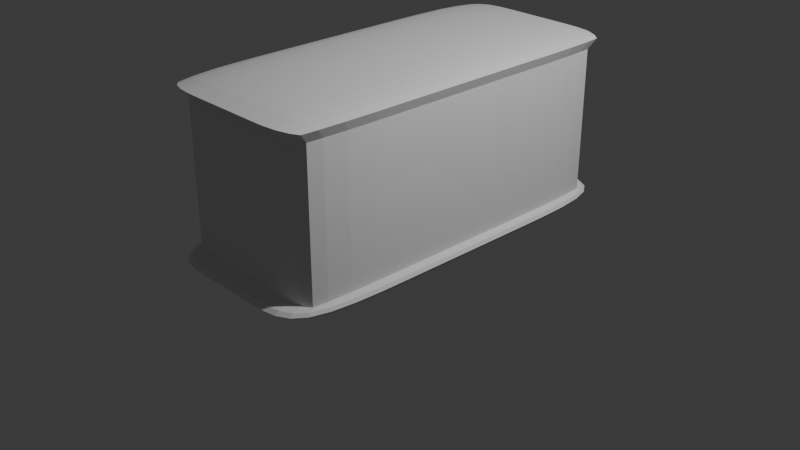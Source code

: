 # Source: bigfeeshtank.blend  (saved by Blender 4.1.24; exported with 4.5.12 LTS)
import bpy
from mathutils import Matrix  # noqa: F401  (used for matrix-valued properties, if any)

bpy.ops.wm.read_factory_settings(use_empty=True)
scene = bpy.context.scene
scene.name = 'Scene'

# ---- collections
col_collection = bpy.data.collections.new('Collection'); scene.collection.children.link(col_collection)

# ---- world
world_world = bpy.data.worlds.new('World'); scene.world = world_world
world_world.use_nodes = True; world_world.node_tree.nodes.clear()
_N = world_world.node_tree.nodes; _L = world_world.node_tree.links
n0 = _N.new('ShaderNodeOutputWorld'); n0.name = 'World Output'; n0.location = (300, 300)
n1 = _N.new('ShaderNodeBackground'); n1.name = 'Background'; n1.location = (10, 300)
n1.inputs[0].default_value = (0.05088, 0.05088, 0.05088, 1.0)
_L.new(n1.outputs[0], n0.inputs[0])
n0.is_active_output = True
world_world.color = (0.05088, 0.05088, 0.05088)
world_world.use_sun_shadow = False
world_world.sun_shadow_jitter_overblur = 0.0

# ---- cameras
cam_camera = bpy.data.cameras.new('Camera')
cam_camera.clip_end = 100.0
cam_camera.ortho_scale = 7.314

# ---- lights
light_light = bpy.data.lights.new('Light', 'POINT')
light_light.transmission_factor = 0.0
light_light.energy = 1000.0
light_light.shadow_soft_size = 0.1
light_light.shadow_maximum_resolution = 0.006
light_light.use_absolute_resolution = True

# ---- meshes
me_cube_001 = bpy.data.meshes.new('Cube.001')
me_cube_001.from_pydata([(-0.8333, -1.806, -0.05007), (-0.8333, -1.806, 0.05007), (-0.8333, 1.806, -0.05007), (-0.8333, 1.806, 0.05007), (0.8333, -1.806, -0.05007), (0.8333, -1.806, 0.05007), (0.8333, 1.806, -0.05007), (0.8333, 1.806, 0.05007), (0.3333, 1.926, -0.06676), (-0.3333, 1.926, -0.06676), (-0.3333, 1.926, 0.06676), (0.3333, 1.926, 0.06676), (-0.3333, -1.926, -0.06676), (0.3333, -1.926, -0.06676), (0.3333, -1.926, 0.06676), (-0.3333, -1.926, 0.06676), (-0.8889, 0.7223, -0.06676), (-0.8889, -0.7223, -0.06676), (-0.8889, -0.7223, 0.06676), (-0.8889, 0.7223, 0.06676), (0.8889, -0.7223, -0.06676), (0.8889, 0.7223, -0.06676), (0.8889, 0.7223, 0.06676), (0.8889, -0.7223, 0.06676), (-0.1745, 1.481, 1.73), (-1.17e-08, 1.481, 1.73), (0.1745, 1.481, 1.73), (-0.1745, 1.784, 1.72), (-0.3333, 0.7223, -0.1001), (-0.3333, -0.7223, -0.1001), (0.3333, 0.7223, -0.1001), (0.3333, -0.7223, -0.1001), (-0.8877, -1.078, -0.0664), (-0.8794, -1.399, -0.0639), (-0.8588, -1.653, -0.05773), (-0.8576, -1.858, -0.0297), (-0.8699, -1.885, -4.919e-10), (-0.8576, -1.858, 0.0297), (-0.8877, 1.078, 0.0664), (-0.8794, 1.399, 0.0639), (-0.8588, 1.653, 0.05773), (-0.8576, 1.858, 0.0297), (-0.8699, 1.885, -4.919e-10), (-0.8576, 1.858, -0.0297), (-0.4974, 1.923, -0.0664), (-0.6456, 1.905, -0.0639), (-0.7629, 1.861, -0.05773), (0.4974, 1.923, 0.0664), (0.6456, 1.905, 0.0639), (0.7629, 1.861, 0.05773), (0.8576, 1.858, 0.0297), (0.8699, 1.885, -4.919e-10), (0.8576, 1.858, -0.0297), (0.8877, 1.078, -0.0664), (0.8794, 1.399, -0.0639), (0.8588, 1.653, -0.05773), (0.8877, -1.078, 0.0664), (0.8794, -1.399, 0.0639), (0.8588, -1.653, 0.05773), (0.8576, -1.858, 0.0297), (0.8699, -1.885, -4.919e-10), (0.8576, -1.858, -0.0297), (0.4974, -1.923, -0.0664), (0.6456, -1.905, -0.0639), (0.7629, -1.861, -0.05773), (-0.4974, -1.923, 0.0664), (-0.6456, -1.905, 0.0639), (-0.7629, -1.861, 0.05773), (0.7629, 1.861, -0.05773), (0.6456, 1.905, -0.0639), (0.4974, 1.923, -0.0664), (0.1667, 1.926, -0.06676), (-9.313e-10, 1.926, -0.06676), (-0.1667, 1.926, -0.06676), (-0.7629, 1.861, 0.05773), (-0.6456, 1.905, 0.0639), (-0.4974, 1.923, 0.0664), (-0.1667, 1.926, 0.06676), (9.313e-10, 1.926, 0.06676), (0.1667, 1.926, 0.06676), (-0.7629, -1.861, -0.05773), (-0.6456, -1.905, -0.0639), (-0.4974, -1.923, -0.0664), (-0.1667, -1.926, -0.06676), (0.0, -1.926, -0.06676), (0.1667, -1.926, -0.06676), (0.7629, -1.861, 0.05773), (0.6456, -1.905, 0.0639), (0.4974, -1.923, 0.0664), (0.1667, -1.926, 0.06676), (-4.657e-10, -1.926, 0.06676), (-0.1667, -1.926, 0.06676), (-1.414e-08, 1.784, 1.72), (0.1745, 1.784, 1.72), (-0.1745, -1.784, 1.72), (-1.219e-08, -1.784, 1.72), (0.1745, -1.784, 1.72), (-0.1745, -1.481, 1.73), (-0.3333, -1.08, -0.09961), (-0.3333, -1.414, -0.09596), (-0.3333, -1.704, -0.08605), (0.3333, -1.08, -0.09961), (0.3333, -1.414, -0.09596), (0.3333, -1.704, -0.08605), (0.3333, -2.061, 0.03651), (0.3333, -2.107, 4.017e-10), (0.3333, -2.061, -0.03651), (-0.3333, -2.061, 0.03651), (-0.3333, -2.107, -3.926e-10), (-0.3333, -2.061, -0.03651), (-0.3333, 2.061, 0.03651), (-0.3333, 2.107, 8.982e-10), (-0.3333, 2.061, -0.03651), (0.3333, 2.061, 0.03651), (0.3333, 2.107, -3.926e-10), (0.3333, 2.061, -0.03651), (-0.8588, 1.653, -0.05773), (-0.8794, 1.399, -0.0639), (-0.8877, 1.078, -0.0664), (-0.8889, 0.3611, -0.06676), (-0.8889, 2.794e-09, -0.06676), (-0.8889, -0.3611, -0.06676), (-0.8588, -1.653, 0.05773), (-0.8794, -1.399, 0.0639), (-0.8877, -1.078, 0.0664), (-0.8889, -0.3611, 0.06676), (-0.8889, -9.313e-10, 0.06676), (-0.8889, 0.3611, 0.06676), (0.8588, -1.653, -0.05773), (0.8794, -1.399, -0.0639), (0.8877, -1.078, -0.0664), (0.8889, -0.3611, -0.06676), (0.8889, 6.519e-09, -0.06676), (0.8889, 0.3611, -0.06676), (0.8588, 1.653, 0.05773), (0.8794, 1.399, 0.0639), (0.8877, 1.078, 0.0664), (0.8889, 0.3611, 0.06676), (0.8889, 6.519e-09, 0.06676), (0.8889, -0.3611, 0.06676), (-1.17e-08, -1.481, 1.73), (0.1745, -1.481, 1.73), (-0.1745, -1.13, 1.734), (-1.17e-08, -1.13, 1.734), (0.1745, -1.13, 1.734), (0.5209, -1.782, 1.719), (0.6779, -1.771, 1.716), (0.8063, -1.747, 1.707), (0.5213, -1.48, 1.73), (0.6814, -1.476, 1.726), (0.8175, -1.469, 1.716), (0.5215, -1.13, 1.734), (-0.3333, 1.704, -0.08605), (-0.3333, 1.414, -0.09596), (-0.3333, 1.08, -0.09961), (-0.3333, 0.3611, -0.1001), (-0.3333, 6.519e-09, -0.1001), (-0.3333, -0.3611, -0.1001), (0.3333, 1.704, -0.08605), (0.3333, 1.414, -0.09596), (0.3333, 1.08, -0.09961), (0.3333, 0.3611, -0.1001), (0.3333, 6.519e-09, -0.1001), (0.3333, -0.3611, -0.1001), (0.1667, 0.7223, -0.1001), (0.0, 0.7223, -0.1001), (-0.1667, 0.7223, -0.1001), (0.1667, -0.7223, -0.1001), (0.0, -0.7223, -0.1001), (-0.1667, -0.7223, -0.1001), (-0.4983, 0.7223, -0.09961), (-0.6528, 0.7223, -0.09596), (-0.7865, 0.7223, -0.08605), (-0.4983, -0.7223, -0.09961), (-0.6528, -0.7223, -0.09596), (-0.7865, -0.7223, -0.08605), (0.683, -1.13, 1.73), (0.8225, -1.129, 1.719), (-0.8063, -1.747, 1.707), (-0.6779, -1.771, 1.716), (-0.5209, -1.782, 1.719), (-0.8175, -1.469, 1.716), (-0.6814, -1.476, 1.726), (-0.5213, -1.48, 1.73), (-0.8225, -1.129, 1.719), (-0.683, -1.13, 1.73), (-0.5215, -1.13, 1.734), (-0.5216, -0.756, 1.734), (-0.6833, -0.756, 1.73), (-0.8232, -0.756, 1.72), (-0.5216, 0.756, 1.734), (-0.6833, 0.756, 1.73), (-0.8232, 0.756, 1.72), (0.8232, -0.756, 1.72), (0.7865, 0.7223, -0.08605), (0.6528, 0.7223, -0.09596), (0.4983, 0.7223, -0.09961), (0.7865, -0.7223, -0.08605), (0.6528, -0.7223, -0.09596), (0.4983, -0.7223, -0.09961), (0.9514, 0.7223, 0.03651), (0.9722, 0.7223, 4.555e-12), (0.9514, 0.7223, -0.03651), (0.9514, -0.7223, 0.03651), (0.9722, -0.7223, 4.555e-12), (0.9514, -0.7223, -0.03651), (-0.9514, -0.7223, 0.03651), (-0.9722, -0.7223, 6.003e-10), (-0.9514, -0.7223, -0.03651), (-0.9514, 0.7223, 0.03651), (-0.9722, 0.7223, -3.926e-10), (-0.9514, 0.7223, -0.03651), (-0.9499, 1.078, -0.03631), (-0.9706, 1.079, -1.94e-10), (-0.9499, 1.078, 0.03631), (-0.9393, 1.403, -0.03493), (-0.9594, 1.407, -8.89e-10), (-0.9393, 1.403, 0.03493), (-0.9112, 1.668, -0.03185), (-0.9289, 1.68, -4.919e-10), (-0.9112, 1.668, 0.03185), (0.4976, 2.058, -0.03631), (0.4978, 2.103, -1.94e-10), (0.4976, 2.058, 0.03631), (0.6474, 2.035, -0.03493), (0.6492, 2.079, -7.898e-10), (0.6474, 2.035, 0.03493), (0.7696, 1.974, -0.03185), (0.7755, 2.013, -9.473e-11), (0.7696, 1.974, 0.03185), (0.9499, -1.078, -0.03631), (0.9706, -1.079, -2.027e-11), (0.9499, -1.078, 0.03631), (0.9393, -1.403, -0.03493), (0.9594, -1.407, -8.89e-10), (0.9393, -1.403, 0.03493), (0.9112, -1.668, -0.03185), (0.9289, -1.68, -8.89e-10), (0.9112, -1.668, 0.03185), (-0.4976, -2.058, -0.03631), (-0.4978, -2.103, -1.94e-10), (-0.4976, -2.058, 0.03631), (-0.6474, -2.035, -0.03493), (-0.6492, -2.079, -7.898e-10), (-0.6474, -2.035, 0.03493), (-0.7696, -1.974, -0.03185), (-0.7755, -2.013, -9.473e-11), (-0.7696, -1.974, 0.03185), (0.4982, -1.08, -0.09909), (0.6526, -1.079, -0.09546), (0.7858, -1.078, -0.0856), (0.498, -1.414, -0.09546), (0.651, -1.411, -0.09194), (0.781, -1.403, -0.08241), (0.4976, -1.703, -0.0856), (0.6476, -1.692, -0.08241), (0.7703, -1.669, -0.0739), (0.6833, -0.756, 1.73), (0.5216, -0.756, 1.734), (0.8232, 0.756, 1.72), (0.6833, 0.756, 1.73), (0.5216, 0.756, 1.734), (0.1745, -0.756, 1.735), (-1.17e-08, -0.756, 1.735), (-0.1745, -0.756, 1.735), (0.1745, 0.756, 1.735), (-1.17e-08, 0.756, 1.735), (-0.1745, 0.756, 1.735), (-0.3489, -0.378, 1.735), (-0.3489, 4.196e-09, 1.735), (-0.3489, 0.378, 1.735), (-0.3489, 0.756, 1.735), (-0.3489, 1.13, 1.734), (-0.3489, 1.481, 1.73), (-0.3489, 1.784, 1.72), (0.3489, -0.378, 1.735), (0.3489, 4.196e-09, 1.735), (0.3489, 0.378, 1.735), (0.3489, 0.756, 1.735), (0.3489, 1.13, 1.734), (0.3489, 1.481, 1.73), (0.3489, 1.784, 1.72), (0.9304, -0.378, 1.7), (0.9304, 4.196e-09, 1.7), (-0.7858, -1.078, -0.0856), (-0.6526, -1.079, -0.09546), (-0.4982, -1.08, -0.09909), (-0.781, -1.403, -0.08241), (-0.651, -1.411, -0.09194), (-0.498, -1.414, -0.09546), (-0.7703, -1.669, -0.0739), (-0.6476, -1.692, -0.08241), (-0.4976, -1.703, -0.0856), (-0.1667, -1.08, -0.09961), (0.0, -1.08, -0.09961), (0.1667, -1.08, -0.09961), (-0.1667, -1.414, -0.09596), (0.0, -1.414, -0.09596), (0.1667, -1.414, -0.09596), (-0.1667, -1.704, -0.08605), (0.0, -1.704, -0.08605), (0.1667, -1.704, -0.08605), (0.7696, -1.974, -0.03185), (0.7755, -2.013, -2.933e-10), (0.7696, -1.974, 0.03185), (0.6474, -2.035, -0.03493), (0.6492, -2.079, 6.003e-10), (0.6474, -2.035, 0.03493), (0.4976, -2.058, -0.03631), (0.4978, -2.103, 7.989e-10), (0.4976, -2.058, 0.03631), (0.1667, -2.061, -0.03651), (0.1667, -2.107, -9.473e-11), (0.1667, -2.061, 0.03651), (3.26e-09, -2.061, -0.03651), (6.519e-09, -2.107, -1.94e-10), (7.916e-09, -2.061, 0.03651), (-0.1667, -2.061, -0.03651), (-0.1667, -2.107, 6.996e-10), (-0.1667, -2.061, 0.03651), (-0.7696, 1.974, -0.03185), (-0.7755, 2.013, -2.933e-10), (-0.7696, 1.974, 0.03185), (-0.6474, 2.035, -0.03493), (-0.6492, 2.079, 6.003e-10), (-0.6474, 2.035, 0.03493), (-0.4976, 2.058, -0.03631), (-0.4978, 2.103, 8.982e-10), (-0.4976, 2.058, 0.03631), (-0.1667, 2.061, -0.03651), (-0.1667, 2.107, 3.024e-10), (-0.1667, 2.061, 0.03651), (-5.122e-09, 2.061, -0.03651), (-2.794e-09, 2.107, -1.94e-10), (-6.054e-09, 2.061, 0.03651), (0.1667, 2.061, -0.03651), (0.1667, 2.107, 6.996e-10), (0.1667, 2.061, 0.03651), (-0.1667, 1.704, -0.08605), (2.328e-09, 1.704, -0.08605), (0.1667, 1.704, -0.08605), (-0.1667, 1.414, -0.09596), (0.0, 1.414, -0.09596), (0.1667, 1.414, -0.09596), (-0.1667, 1.08, -0.09961), (0.0, 1.08, -0.09961), (0.1667, 1.08, -0.09961), (-0.1667, 0.3611, -0.1001), (-2.321e-09, 0.3611, -0.1001), (0.1667, 0.3611, -0.1001), (-0.1667, 1.646e-08, -0.1001), (1.921e-09, 5.006e-09, -0.1001), (0.1667, -1.35e-08, -0.1001), (-0.1667, -0.3611, -0.1001), (-9.313e-10, -0.3611, -0.1001), (0.1667, -0.3611, -0.1001), (-0.7703, 1.669, -0.0739), (-0.6476, 1.692, -0.08241), (-0.4976, 1.703, -0.0856), (-0.781, 1.403, -0.08241), (-0.651, 1.411, -0.09194), (-0.498, 1.414, -0.09546), (-0.7858, 1.078, -0.0856), (-0.6526, 1.079, -0.09546), (-0.4982, 1.08, -0.09909), (-0.7865, 0.3611, -0.08605), (-0.6528, 0.3611, -0.09596), (-0.4983, 0.3611, -0.09961), (-0.7865, 2.794e-09, -0.08605), (-0.6528, 5.588e-09, -0.09596), (-0.4983, 3.492e-09, -0.09961), (-0.7865, -0.3611, -0.08605), (-0.6528, -0.3611, -0.09596), (-0.4983, -0.3611, -0.09961), (0.9304, 0.378, 1.7), (0.9304, 0.756, 1.7), (0.9292, 1.128, 1.699), (0.9205, 1.464, 1.697), (0.899, 1.73, 1.69), (-0.9304, 0.378, 1.7), (-0.9304, -3.602e-09, 1.7), (-0.9304, -0.378, 1.7), (-0.9304, -0.756, 1.7), (-0.9292, -1.128, 1.699), (-0.9205, -1.464, 1.697), (-0.899, -1.73, 1.69), (-0.3489, -1.784, 1.72), (-0.3489, -1.481, 1.73), (-0.3489, -1.13, 1.734), (-0.3489, -0.756, 1.735), (0.3489, -1.784, 1.72), (0.3489, -1.481, 1.73), (0.3489, -1.13, 1.734), (0.3489, -0.756, 1.735), (-0.1745, -2.016, 1.7), (-1.219e-08, -2.016, 1.7), (0.1745, -2.016, 1.7), (0.3489, -2.016, 1.7), (0.5206, -2.013, 1.699), (0.6757, -1.994, 1.697), (0.7986, -1.948, 1.69), (0.1745, 2.016, 1.7), (-1.073e-08, 2.016, 1.7), (-0.1745, 2.016, 1.7), (-0.3489, 2.016, 1.7), (-0.5206, 2.013, 1.699), (-0.6757, 1.994, 1.697), (-0.7986, 1.948, 1.69), (-0.8723, -1.89, 1.682), (-0.7986, -1.948, 1.69), (-0.6757, -1.994, 1.697), (-0.5206, -2.013, 1.699), (-0.3489, -2.016, 1.7), (0.8723, -1.89, 1.682), (0.899, -1.73, 1.69), (0.9205, -1.464, 1.697), (0.9292, -1.128, 1.699), (0.9304, -0.756, 1.7), (0.8723, 1.89, 1.682), (0.7986, 1.948, 1.69), (0.6757, 1.994, 1.697), (0.5206, 2.013, 1.699), (0.3489, 2.016, 1.7), (-0.8723, 1.89, 1.682), (-0.899, 1.73, 1.69), (-0.9205, 1.464, 1.697), (-0.9292, 1.128, 1.699), (-0.9304, 0.756, 1.7), (0.4976, 1.703, -0.0856), (0.6476, 1.692, -0.08241), (0.7703, 1.669, -0.0739), (0.498, 1.414, -0.09546), (0.651, 1.411, -0.09194), (0.781, 1.403, -0.08241), (0.4982, 1.08, -0.09909), (0.6526, 1.079, -0.09546), (0.7858, 1.078, -0.0856), (0.4983, 0.3611, -0.09961), (0.6528, 0.3611, -0.09596), (0.7865, 0.3611, -0.08605), (0.4983, 1.646e-08, -0.09961), (0.6528, 5.006e-09, -0.09596), (0.7865, -1.35e-08, -0.08605), (0.4983, -0.3611, -0.09961), (0.6528, -0.3611, -0.09596), (0.7865, -0.3611, -0.08605), (0.9112, 1.668, -0.03185), (0.9289, 1.68, -2.933e-10), (0.9112, 1.668, 0.03185), (0.9393, 1.403, -0.03493), (0.9594, 1.407, 4.555e-12), (0.9393, 1.403, 0.03493), (0.9499, 1.078, -0.03631), (0.9706, 1.079, 4.555e-12), (0.9499, 1.078, 0.03631), (0.9514, 0.3611, -0.03651), (0.9722, 0.3611, -2.475e-10), (0.9514, 0.3611, 0.03651), (0.9514, 1.646e-08, -0.03651), (0.9722, 5.006e-09, 7.678e-10), (0.9514, -1.35e-08, 0.03651), (0.9514, -0.3611, -0.03651), (0.9722, -0.3611, -4.671e-10), (0.9514, -0.3611, 0.03651), (-0.9112, -1.668, -0.03185), (-0.9289, -1.68, -2.933e-10), (-0.9112, -1.668, 0.03185), (-0.9393, -1.403, -0.03493), (-0.9594, -1.407, 6.003e-10), (-0.9393, -1.403, 0.03493), (-0.9499, -1.078, -0.03631), (-0.9706, -1.079, 7.989e-10), (-0.9499, -1.078, 0.03631), (-0.9514, -0.3611, -0.03651), (-0.9722, -0.3611, 6.996e-10), (-0.9514, -0.3611, 0.03651), (-0.9514, -2.794e-09, -0.03651), (-0.9722, 9.313e-10, -1.94e-10), (-0.9514, -2.794e-09, 0.03651), (-0.9514, 0.3611, -0.03651), (-0.9722, 0.3611, 6.996e-10), (-0.9514, 0.3611, 0.03651), (-0.8889, 0.7223, 1.598), (-0.8877, 1.078, 1.597), (-0.8794, 1.399, 1.595), (-0.8588, 1.653, 1.589), (-0.8333, 1.806, 1.581), (0.3333, 1.926, 1.598), (0.4974, 1.923, 1.597), (0.6456, 1.905, 1.595), (0.7629, 1.861, 1.589), (0.8333, 1.806, 1.581), (0.8889, -0.7223, 1.598), (0.8877, -1.078, 1.597), (0.8794, -1.399, 1.595), (0.8588, -1.653, 1.589), (0.8333, -1.806, 1.581), (-0.3333, -1.926, 1.598), (-0.4974, -1.923, 1.597), (-0.6456, -1.905, 1.595), (-0.7629, -1.861, 1.589), (-0.8333, -1.806, 1.581), (-0.7629, 1.861, 1.589), (-0.6456, 1.905, 1.595), (-0.4974, 1.923, 1.597), (-0.3333, 1.926, 1.598), (-0.1667, 1.926, 1.598), (-9.756e-09, 1.926, 1.598), (0.1667, 1.926, 1.598), (0.7629, -1.861, 1.589), (0.6456, -1.905, 1.595), (0.4974, -1.923, 1.597), (0.3333, -1.926, 1.598), (0.1667, -1.926, 1.598), (-1.115e-08, -1.926, 1.598), (-0.1667, -1.926, 1.598), (-0.8588, -1.653, 1.589), (-0.8794, -1.399, 1.595), (-0.8877, -1.078, 1.597), (-0.8889, -0.7223, 1.598), (-0.8889, -0.3611, 1.598), (-0.8889, -3.881e-09, 1.598), (-0.8889, 0.3611, 1.598), (0.8588, 1.653, 1.589), (0.8794, 1.399, 1.595), (0.8877, 1.078, 1.597), (0.8889, 0.7223, 1.598), (0.8889, 0.3611, 1.598), (0.8889, 3.57e-09, 1.598), (0.8889, -0.3611, 1.598), (0.1745, 1.13, 1.734), (-1.17e-08, 1.13, 1.734), (-0.1745, 1.13, 1.734), (0.1745, 0.378, 1.735), (-9.274e-09, 0.378, 1.735), (-0.1745, 0.378, 1.735), (0.1745, 1.46e-08, 1.735), (-1.371e-08, 2.612e-09, 1.735), (-0.1745, -1.676e-08, 1.735), (0.1745, -0.378, 1.735), (-1.073e-08, -0.378, 1.735), (-0.1745, -0.378, 1.735), (0.8063, 1.747, 1.707), (0.6779, 1.771, 1.716), (0.5209, 1.782, 1.719), (0.8175, 1.469, 1.716), (0.6814, 1.476, 1.726), (0.5213, 1.48, 1.73), (0.8225, 1.129, 1.719), (0.683, 1.13, 1.73), (0.5215, 1.13, 1.734), (0.8232, 0.378, 1.72), (0.6833, 0.378, 1.73), (0.5216, 0.378, 1.734), (0.8232, 1.46e-08, 1.72), (0.6833, 2.612e-09, 1.73), (0.5216, -1.676e-08, 1.734), (0.8232, -0.378, 1.72), (0.6833, -0.378, 1.73), (0.5216, -0.378, 1.734), (-0.5209, 1.782, 1.719), (-0.6779, 1.771, 1.716), (-0.8063, 1.747, 1.707), (-0.5213, 1.48, 1.73), (-0.6814, 1.476, 1.726), (-0.8175, 1.469, 1.716), (-0.5215, 1.13, 1.734), (-0.683, 1.13, 1.73), (-0.8225, 1.129, 1.719), (-0.5216, 0.378, 1.734), (-0.6833, 0.378, 1.73), (-0.8232, 0.378, 1.72), (-0.5216, 1.028e-09, 1.734), (-0.6833, -3.602e-09, 1.73), (-0.8232, 2.97e-10, 1.72), (-0.5216, -0.378, 1.734), (-0.6833, -0.378, 1.73), (-0.8232, -0.378, 1.72)], [], [(212, 213, 216, 215), (213, 214, 217, 216), (215, 216, 219, 218), (216, 217, 220, 219), (16, 211, 212, 118), (211, 210, 213, 212), (210, 209, 214, 213), (209, 19, 38, 214), (214, 38, 39, 217), (217, 39, 40, 220), (220, 40, 3, 41), (219, 220, 41, 42), (218, 219, 42, 43), (116, 218, 43, 2), (117, 215, 218, 116), (118, 212, 215, 117), (221, 222, 225, 224), (222, 223, 226, 225), (224, 225, 228, 227), (225, 226, 229, 228), (8, 115, 221, 70), (115, 114, 222, 221), (114, 113, 223, 222), (113, 11, 47, 223), (223, 47, 48, 226), (226, 48, 49, 229), (229, 49, 7, 50), (228, 229, 50, 51), (227, 228, 51, 52), (68, 227, 52, 6), (69, 224, 227, 68), (70, 221, 224, 69), (230, 231, 234, 233), (231, 232, 235, 234), (233, 234, 237, 236), (234, 235, 238, 237), (20, 205, 230, 130), (205, 204, 231, 230), (204, 203, 232, 231), (203, 23, 56, 232), (232, 56, 57, 235), (235, 57, 58, 238), (238, 58, 5, 59), (237, 238, 59, 60), (236, 237, 60, 61), (128, 236, 61, 4), (129, 233, 236, 128), (130, 230, 233, 129), (239, 240, 243, 242), (240, 241, 244, 243), (242, 243, 246, 245), (243, 244, 247, 246), (12, 109, 239, 82), (109, 108, 240, 239), (108, 107, 241, 240), (107, 15, 65, 241), (241, 65, 66, 244), (244, 66, 67, 247), (247, 67, 1, 37), (246, 247, 37, 36), (245, 246, 36, 35), (80, 245, 35, 0), (81, 242, 245, 80), (82, 239, 242, 81), (248, 249, 252, 251), (249, 250, 253, 252), (251, 252, 255, 254), (252, 253, 256, 255), (31, 199, 248, 101), (199, 198, 249, 248), (198, 197, 250, 249), (197, 20, 130, 250), (250, 130, 129, 253), (253, 129, 128, 256), (256, 128, 4, 64), (255, 256, 64, 63), (254, 255, 63, 62), (103, 254, 62, 13), (102, 251, 254, 103), (101, 248, 251, 102), (378, 542, 545, 377), (377, 545, 548, 376), (376, 548, 259, 375), (548, 549, 260, 259), (549, 550, 261, 260), (550, 279, 278, 261), (547, 280, 279, 550), (544, 281, 280, 547), (421, 422, 281, 544), (420, 421, 544, 543), (419, 420, 543, 542), (418, 419, 542, 378), (546, 547, 550, 549), (545, 546, 549, 548), (543, 544, 547, 546), (542, 543, 546, 545), (277, 533, 536, 276), (276, 536, 539, 275), (275, 539, 262, 393), (539, 540, 263, 262), (540, 541, 264, 263), (541, 268, 389, 264), (538, 269, 268, 541), (535, 270, 269, 538), (267, 271, 270, 535), (266, 267, 535, 534), (265, 266, 534, 533), (278, 265, 533, 277), (537, 538, 541, 540), (536, 537, 540, 539), (534, 535, 538, 537), (533, 534, 537, 536), (281, 93, 26, 280), (280, 26, 530, 279), (279, 530, 265, 278), (530, 531, 266, 265), (531, 532, 267, 266), (532, 272, 271, 267), (24, 273, 272, 532), (27, 274, 273, 24), (403, 404, 274, 27), (402, 403, 27, 92), (401, 402, 92, 93), (422, 401, 93, 281), (25, 24, 532, 531), (26, 25, 531, 530), (92, 27, 24, 25), (93, 92, 25, 26), (284, 285, 288, 287), (285, 286, 289, 288), (287, 288, 291, 290), (288, 289, 292, 291), (17, 175, 284, 32), (175, 174, 285, 284), (174, 173, 286, 285), (173, 29, 98, 286), (286, 98, 99, 289), (289, 99, 100, 292), (292, 100, 12, 82), (291, 292, 82, 81), (290, 291, 81, 80), (34, 290, 80, 0), (33, 287, 290, 34), (32, 284, 287, 33), (293, 294, 297, 296), (294, 295, 298, 297), (296, 297, 300, 299), (297, 298, 301, 300), (29, 169, 293, 98), (169, 168, 294, 293), (168, 167, 295, 294), (167, 31, 101, 295), (295, 101, 102, 298), (298, 102, 103, 301), (301, 103, 13, 85), (300, 301, 85, 84), (299, 300, 84, 83), (100, 299, 83, 12), (99, 296, 299, 100), (98, 293, 296, 99), (302, 303, 306, 305), (303, 304, 307, 306), (305, 306, 309, 308), (306, 307, 310, 309), (4, 61, 302, 64), (61, 60, 303, 302), (60, 59, 304, 303), (59, 5, 86, 304), (304, 86, 87, 307), (307, 87, 88, 310), (310, 88, 14, 104), (309, 310, 104, 105), (308, 309, 105, 106), (62, 308, 106, 13), (63, 305, 308, 62), (64, 302, 305, 63), (311, 312, 315, 314), (312, 313, 316, 315), (314, 315, 318, 317), (315, 316, 319, 318), (13, 106, 311, 85), (106, 105, 312, 311), (105, 104, 313, 312), (104, 14, 89, 313), (313, 89, 90, 316), (316, 90, 91, 319), (319, 91, 15, 107), (318, 319, 107, 108), (317, 318, 108, 109), (83, 317, 109, 12), (84, 314, 317, 83), (85, 311, 314, 84), (320, 321, 324, 323), (321, 322, 325, 324), (323, 324, 327, 326), (324, 325, 328, 327), (2, 43, 320, 46), (43, 42, 321, 320), (42, 41, 322, 321), (41, 3, 74, 322), (322, 74, 75, 325), (325, 75, 76, 328), (328, 76, 10, 110), (327, 328, 110, 111), (326, 327, 111, 112), (44, 326, 112, 9), (45, 323, 326, 44), (46, 320, 323, 45), (329, 330, 333, 332), (330, 331, 334, 333), (332, 333, 336, 335), (333, 334, 337, 336), (9, 112, 329, 73), (112, 111, 330, 329), (111, 110, 331, 330), (110, 10, 77, 331), (331, 77, 78, 334), (334, 78, 79, 337), (337, 79, 11, 113), (336, 337, 113, 114), (335, 336, 114, 115), (71, 335, 115, 8), (72, 332, 335, 71), (73, 329, 332, 72), (338, 339, 342, 341), (339, 340, 343, 342), (341, 342, 345, 344), (342, 343, 346, 345), (9, 73, 338, 152), (73, 72, 339, 338), (72, 71, 340, 339), (71, 8, 158, 340), (340, 158, 159, 343), (343, 159, 160, 346), (346, 160, 30, 164), (345, 346, 164, 165), (344, 345, 165, 166), (154, 344, 166, 28), (153, 341, 344, 154), (152, 338, 341, 153), (347, 348, 351, 350), (348, 349, 352, 351), (350, 351, 354, 353), (351, 352, 355, 354), (28, 166, 347, 155), (166, 165, 348, 347), (165, 164, 349, 348), (164, 30, 161, 349), (349, 161, 162, 352), (352, 162, 163, 355), (355, 163, 31, 167), (354, 355, 167, 168), (353, 354, 168, 169), (157, 353, 169, 29), (156, 350, 353, 157), (155, 347, 350, 156), (356, 357, 360, 359), (357, 358, 361, 360), (359, 360, 363, 362), (360, 361, 364, 363), (2, 46, 356, 116), (46, 45, 357, 356), (45, 44, 358, 357), (44, 9, 152, 358), (358, 152, 153, 361), (361, 153, 154, 364), (364, 154, 28, 170), (363, 364, 170, 171), (362, 363, 171, 172), (118, 362, 172, 16), (117, 359, 362, 118), (116, 356, 359, 117), (365, 366, 369, 368), (366, 367, 370, 369), (368, 369, 372, 371), (369, 370, 373, 372), (16, 172, 365, 119), (172, 171, 366, 365), (171, 170, 367, 366), (170, 28, 155, 367), (367, 155, 156, 370), (370, 156, 157, 373), (373, 157, 29, 173), (372, 373, 173, 174), (371, 372, 174, 175), (121, 371, 175, 17), (120, 368, 371, 121), (119, 365, 368, 120), (392, 144, 141, 391), (391, 141, 96, 390), (390, 96, 396, 397), (96, 95, 395, 396), (95, 94, 394, 395), (94, 386, 412, 394), (97, 387, 386, 94), (142, 388, 387, 97), (264, 389, 388, 142), (263, 264, 142, 143), (262, 263, 143, 144), (393, 262, 144, 392), (140, 97, 94, 95), (141, 140, 95, 96), (143, 142, 97, 140), (144, 143, 140, 141), (416, 177, 150, 415), (415, 150, 147, 414), (414, 147, 400, 413), (147, 146, 399, 400), (146, 145, 398, 399), (145, 390, 397, 398), (148, 391, 390, 145), (151, 392, 391, 148), (258, 393, 392, 151), (257, 258, 151, 176), (193, 257, 176, 177), (417, 193, 177, 416), (149, 148, 145, 146), (150, 149, 146, 147), (176, 151, 148, 149), (177, 176, 149, 150), (388, 186, 183, 387), (387, 183, 180, 386), (386, 180, 411, 412), (180, 179, 410, 411), (179, 178, 409, 410), (178, 385, 408, 409), (181, 384, 385, 178), (184, 383, 384, 181), (189, 382, 383, 184), (188, 189, 184, 185), (187, 188, 185, 186), (389, 187, 186, 388), (182, 181, 178, 179), (183, 182, 179, 180), (185, 184, 181, 182), (186, 185, 182, 183), (124, 123, 517, 518), (123, 122, 516, 517), (122, 1, 501, 516), (15, 91, 515, 497), (3, 40, 485, 486), (91, 90, 514, 515), (40, 39, 484, 485), (90, 89, 513, 514), (7, 49, 490, 491), (11, 79, 508, 487), (39, 38, 483, 484), (89, 14, 512, 513), (23, 139, 529, 492), (49, 48, 489, 490), (79, 78, 507, 508), (5, 58, 495, 496), (38, 19, 482, 483), (14, 88, 511, 512), (139, 138, 528, 529), (48, 47, 488, 489), (78, 77, 506, 507), (58, 57, 494, 495), (88, 87, 510, 511), (138, 137, 527, 528), (1, 67, 500, 501), (47, 11, 487, 488), (77, 10, 505, 506), (19, 127, 522, 482), (57, 56, 493, 494), (87, 86, 509, 510), (137, 22, 526, 527), (67, 66, 499, 500), (10, 76, 504, 505), (127, 126, 521, 522), (56, 23, 492, 493), (86, 5, 496, 509), (22, 136, 525, 526), (66, 65, 498, 499), (76, 75, 503, 504), (126, 125, 520, 521), (136, 135, 524, 525), (65, 15, 497, 498), (75, 74, 502, 503), (125, 18, 519, 520), (135, 134, 523, 524), (74, 3, 486, 502), (18, 124, 518, 519), (134, 7, 491, 523), (428, 429, 432, 431), (429, 430, 433, 432), (431, 432, 435, 434), (432, 433, 436, 435), (8, 70, 428, 158), (70, 69, 429, 428), (69, 68, 430, 429), (68, 6, 55, 430), (430, 55, 54, 433), (433, 54, 53, 436), (436, 53, 21, 194), (435, 436, 194, 195), (434, 435, 195, 196), (160, 434, 196, 30), (159, 431, 434, 160), (158, 428, 431, 159), (437, 438, 441, 440), (438, 439, 442, 441), (440, 441, 444, 443), (441, 442, 445, 444), (30, 196, 437, 161), (196, 195, 438, 437), (195, 194, 439, 438), (194, 21, 133, 439), (439, 133, 132, 442), (442, 132, 131, 445), (445, 131, 20, 197), (444, 445, 197, 198), (443, 444, 198, 199), (163, 443, 199, 31), (162, 440, 443, 163), (161, 437, 440, 162), (446, 447, 450, 449), (447, 448, 451, 450), (449, 450, 453, 452), (450, 451, 454, 453), (6, 52, 446, 55), (52, 51, 447, 446), (51, 50, 448, 447), (50, 7, 134, 448), (448, 134, 135, 451), (451, 135, 136, 454), (454, 136, 22, 200), (453, 454, 200, 201), (452, 453, 201, 202), (53, 452, 202, 21), (54, 449, 452, 53), (55, 446, 449, 54), (455, 456, 459, 458), (456, 457, 460, 459), (458, 459, 462, 461), (459, 460, 463, 462), (21, 202, 455, 133), (202, 201, 456, 455), (201, 200, 457, 456), (200, 22, 137, 457), (457, 137, 138, 460), (460, 138, 139, 463), (463, 139, 23, 203), (462, 463, 203, 204), (461, 462, 204, 205), (131, 461, 205, 20), (132, 458, 461, 131), (133, 455, 458, 132), (464, 465, 468, 467), (465, 466, 469, 468), (467, 468, 471, 470), (468, 469, 472, 471), (0, 35, 464, 34), (35, 36, 465, 464), (36, 37, 466, 465), (37, 1, 122, 466), (466, 122, 123, 469), (469, 123, 124, 472), (472, 124, 18, 206), (471, 472, 206, 207), (470, 471, 207, 208), (32, 470, 208, 17), (33, 467, 470, 32), (34, 464, 467, 33), (473, 474, 477, 476), (474, 475, 478, 477), (476, 477, 480, 479), (477, 478, 481, 480), (17, 208, 473, 121), (208, 207, 474, 473), (207, 206, 475, 474), (206, 18, 125, 475), (475, 125, 126, 478), (478, 126, 127, 481), (481, 127, 19, 209), (480, 481, 209, 210), (479, 480, 210, 211), (119, 479, 211, 16), (120, 476, 479, 119), (121, 473, 476, 120), (490, 489, 420, 419), (522, 521, 380, 379), (505, 504, 405, 404), (489, 488, 421, 420), (521, 520, 381, 380), (504, 503, 406, 405), (497, 515, 394, 412), (488, 487, 422, 421), (520, 519, 382, 381), (503, 502, 407, 406), (515, 514, 395, 394), (486, 485, 424, 423), (519, 518, 383, 382), (502, 486, 423, 407), (514, 513, 396, 395), (485, 484, 425, 424), (518, 517, 384, 383), (501, 500, 409, 408), (492, 529, 282, 417), (513, 512, 397, 396), (484, 483, 426, 425), (517, 516, 385, 384), (500, 499, 410, 409), (529, 528, 283, 282), (512, 511, 398, 397), (483, 482, 427, 426), (516, 501, 408, 385), (499, 498, 411, 410), (528, 527, 374, 283), (511, 510, 399, 398), (498, 497, 412, 411), (527, 526, 375, 374), (510, 509, 400, 399), (496, 495, 414, 413), (526, 525, 376, 375), (509, 496, 413, 400), (495, 494, 415, 414), (525, 524, 377, 376), (487, 508, 401, 422), (494, 493, 416, 415), (524, 523, 378, 377), (508, 507, 402, 401), (493, 492, 417, 416), (523, 491, 418, 378), (507, 506, 403, 402), (491, 490, 419, 418), (482, 522, 379, 427), (506, 505, 404, 403), (551, 552, 555, 554), (552, 553, 556, 555), (554, 555, 558, 557), (555, 556, 559, 558), (375, 259, 551, 374), (259, 260, 552, 551), (260, 261, 553, 552), (261, 278, 277, 553), (553, 277, 276, 556), (556, 276, 275, 559), (559, 275, 393, 258), (558, 559, 258, 257), (557, 558, 257, 193), (282, 557, 193, 417), (283, 554, 557, 282), (374, 551, 554, 283), (560, 561, 564, 563), (561, 562, 565, 564), (563, 564, 567, 566), (564, 565, 568, 567), (404, 405, 560, 274), (405, 406, 561, 560), (406, 407, 562, 561), (407, 423, 424, 562), (562, 424, 425, 565), (565, 425, 426, 568), (568, 426, 427, 192), (567, 568, 192, 191), (566, 567, 191, 190), (272, 566, 190, 271), (273, 563, 566, 272), (274, 560, 563, 273), (569, 570, 573, 572), (570, 571, 574, 573), (572, 573, 576, 575), (573, 574, 577, 576), (271, 190, 569, 270), (190, 191, 570, 569), (191, 192, 571, 570), (192, 427, 379, 571), (571, 379, 380, 574), (574, 380, 381, 577), (577, 381, 382, 189), (576, 577, 189, 188), (575, 576, 188, 187), (268, 575, 187, 389), (269, 572, 575, 268), (270, 569, 572, 269)])
_uv = me_cube_001.uv_layers.new(name='UVMap')
_uv.uv.foreach_set('vector', [0.4375, 0.1875, 0.5, 0.1875, 0.5, 0.2083, 0.4375, 0.2083, 0.5, 0.1875, 0.5625, 0.1875, 0.5625, 0.2083, 0.5, 0.2083, 0.4375, 0.2083, 0.5, 0.2083, 0.5, 0.2292, 0.4375, 0.2292, 0.5, 0.2083, 0.5625, 0.2083, 0.5625, 0.2292, 0.5, 0.2292, 0.375, 0.1667, 0.4375, 0.1667, 0.4375, 0.1875, 0.375, 0.1875, 0.4375, 0.1667, 0.5, 0.1667, 0.5, 0.1875, 0.4375, 0.1875, 0.5, 0.1667, 0.5625, 0.1667, 0.5625, 0.1875, 0.5, 0.1875, 0.5625, 0.1667, 0.625, 0.1667, 0.625, 0.1875, 0.5625, 0.1875, 0.5625, 0.1875, 0.625, 0.1875, 0.625, 0.2083, 0.5625, 0.2083, 0.5625, 0.2083, 0.625, 0.2083, 0.625, 0.2292, 0.5625, 0.2292, 0.5625, 0.2292, 0.625, 0.2292, 0.625, 0.25, 0.5625, 0.25, 0.5, 0.2292, 0.5625, 0.2292, 0.5625, 0.25, 0.5, 0.25, 0.4375, 0.2292, 0.5, 0.2292, 0.5, 0.25, 0.4375, 0.25, 0.375, 0.2292, 0.4375, 0.2292, 0.4375, 0.25, 0.375, 0.25, 0.375, 0.2083, 0.4375, 0.2083, 0.4375, 0.2292, 0.375, 0.2292, 0.375, 0.1875, 0.4375, 0.1875, 0.4375, 0.2083, 0.375, 0.2083, 0.4375, 0.4375, 0.5, 0.4375, 0.5, 0.4583, 0.4375, 0.4583, 0.5, 0.4375, 0.5625, 0.4375, 0.5625, 0.4583, 0.5, 0.4583, 0.4375, 0.4583, 0.5, 0.4583, 0.5, 0.4792, 0.4376, 0.4792, 0.5, 0.4583, 0.5625, 0.4583, 0.5624, 0.4792, 0.5, 0.4792, 0.375, 0.4167, 0.4375, 0.4167, 0.4375, 0.4375, 0.375, 0.4375, 0.4375, 0.4167, 0.5, 0.4167, 0.5, 0.4375, 0.4375, 0.4375, 0.5, 0.4167, 0.5625, 0.4167, 0.5625, 0.4375, 0.5, 0.4375, 0.5625, 0.4167, 0.625, 0.4167, 0.625, 0.4375, 0.5625, 0.4375, 0.5625, 0.4375, 0.625, 0.4375, 0.625, 0.4583, 0.5625, 0.4583, 0.5625, 0.4583, 0.625, 0.4583, 0.625, 0.4792, 0.5624, 0.4792, 0.5624, 0.4792, 0.625, 0.4792, 0.625, 0.5, 0.5608, 0.5, 0.5, 0.4792, 0.5624, 0.4792, 0.5608, 0.5, 0.5, 0.5, 0.4376, 0.4792, 0.5, 0.4792, 0.5, 0.5, 0.4392, 0.5, 0.375, 0.4792, 0.4376, 0.4792, 0.4392, 0.5, 0.375, 0.5, 0.375, 0.4583, 0.4375, 0.4583, 0.4376, 0.4792, 0.375, 0.4792, 0.375, 0.4375, 0.4375, 0.4375, 0.4375, 0.4583, 0.375, 0.4583, 0.4486, 0.6875, 0.5, 0.6875, 0.5, 0.7083, 0.4472, 0.7083, 0.5, 0.6875, 0.5514, 0.6875, 0.5528, 0.7083, 0.5, 0.7083, 0.4472, 0.7083, 0.5, 0.7083, 0.5, 0.7292, 0.4437, 0.7292, 0.5, 0.7083, 0.5528, 0.7083, 0.5563, 0.7292, 0.5, 0.7292, 0.4028, 0.6667, 0.4488, 0.6667, 0.4486, 0.6875, 0.4025, 0.6875, 0.4488, 0.6667, 0.5, 0.6667, 0.5, 0.6875, 0.4486, 0.6875, 0.5, 0.6667, 0.5512, 0.6667, 0.5514, 0.6875, 0.5, 0.6875, 0.5512, 0.6667, 0.5972, 0.6667, 0.5975, 0.6875, 0.5514, 0.6875, 0.5514, 0.6875, 0.5975, 0.6875, 0.5995, 0.7083, 0.5528, 0.7083, 0.5528, 0.7083, 0.5995, 0.7083, 0.6056, 0.7292, 0.5563, 0.7292, 0.5563, 0.7292, 0.6056, 0.7292, 0.625, 0.75, 0.5608, 0.75, 0.5, 0.7292, 0.5563, 0.7292, 0.5608, 0.75, 0.5, 0.75, 0.4437, 0.7292, 0.5, 0.7292, 0.5, 0.75, 0.4392, 0.75, 0.3944, 0.7292, 0.4437, 0.7292, 0.4392, 0.75, 0.375, 0.75, 0.4005, 0.7083, 0.4472, 0.7083, 0.4437, 0.7292, 0.3944, 0.7292, 0.4025, 0.6875, 0.4486, 0.6875, 0.4472, 0.7083, 0.4005, 0.7083, 0.4375, 0.9375, 0.5, 0.9375, 0.5, 0.9583, 0.4375, 0.9583, 0.5, 0.9375, 0.5625, 0.9375, 0.5625, 0.9583, 0.5, 0.9583, 0.4375, 0.9583, 0.5, 0.9583, 0.5, 0.9792, 0.4375, 0.9792, 0.5, 0.9583, 0.5625, 0.9583, 0.5625, 0.9792, 0.5, 0.9792, 0.375, 0.9167, 0.4375, 0.9167, 0.4375, 0.9375, 0.375, 0.9375, 0.4375, 0.9167, 0.5, 0.9167, 0.5, 0.9375, 0.4375, 0.9375, 0.5, 0.9167, 0.5625, 0.9167, 0.5625, 0.9375, 0.5, 0.9375, 0.5625, 0.9167, 0.625, 0.9167, 0.625, 0.9375, 0.5625, 0.9375, 0.5625, 0.9375, 0.625, 0.9375, 0.625, 0.9583, 0.5625, 0.9583, 0.5625, 0.9583, 0.625, 0.9583, 0.625, 0.9792, 0.5625, 0.9792, 0.5625, 0.9792, 0.625, 0.9792, 0.625, 1.0, 0.5625, 1.0, 0.5, 0.9792, 0.5625, 0.9792, 0.5625, 1.0, 0.5, 1.0, 0.4375, 0.9792, 0.5, 0.9792, 0.5, 1.0, 0.4375, 1.0, 0.375, 0.9792, 0.4375, 0.9792, 0.4375, 1.0, 0.375, 1.0, 0.375, 0.9583, 0.4375, 0.9583, 0.4375, 0.9792, 0.375, 0.9792, 0.375, 0.9375, 0.4375, 0.9375, 0.4375, 0.9583, 0.375, 0.9583, 0.3129, 0.6875, 0.3367, 0.6875, 0.3362, 0.7083, 0.3129, 0.7083, 0.3367, 0.6875, 0.3657, 0.6875, 0.3642, 0.7083, 0.3362, 0.7083, 0.3129, 0.7083, 0.3362, 0.7083, 0.335, 0.7292, 0.3127, 0.7292, 0.3362, 0.7083, 0.3642, 0.7083, 0.3604, 0.7292, 0.335, 0.7292, 0.2917, 0.6667, 0.3129, 0.6667, 0.3129, 0.6875, 0.2917, 0.6875, 0.3129, 0.6667, 0.3368, 0.6667, 0.3367, 0.6875, 0.3129, 0.6875, 0.3368, 0.6667, 0.3659, 0.6667, 0.3657, 0.6875, 0.3367, 0.6875, 0.3659, 0.6667, 0.4028, 0.6667, 0.4025, 0.6875, 0.3657, 0.6875, 0.3657, 0.6875, 0.4025, 0.6875, 0.4005, 0.7083, 0.3642, 0.7083, 0.3642, 0.7083, 0.4005, 0.7083, 0.3944, 0.7292, 0.3604, 0.7292, 0.3604, 0.7292, 0.3944, 0.7292, 0.375, 0.75, 0.3542, 0.75, 0.335, 0.7292, 0.3604, 0.7292, 0.3542, 0.75, 0.3333, 0.75, 0.3127, 0.7292, 0.335, 0.7292, 0.3333, 0.75, 0.3125, 0.75, 0.2917, 0.7292, 0.3127, 0.7292, 0.3125, 0.75, 0.2917, 0.75, 0.2917, 0.7083, 0.3129, 0.7083, 0.3127, 0.7292, 0.2917, 0.7292, 0.2917, 0.6875, 0.3129, 0.6875, 0.3129, 0.7083, 0.2917, 0.7083, 0.6056, 0.5208, 0.6396, 0.5208, 0.6358, 0.5417, 0.5995, 0.5417, 0.5995, 0.5417, 0.6358, 0.5417, 0.6343, 0.5625, 0.5975, 0.5625, 0.5975, 0.5625, 0.6343, 0.5625, 0.6341, 0.5833, 0.5972, 0.5833, 0.6343, 0.5625, 0.6633, 0.5625, 0.6632, 0.5833, 0.6341, 0.5833, 0.6633, 0.5625, 0.6871, 0.5625, 0.6871, 0.5833, 0.6632, 0.5833, 0.6871, 0.5625, 0.7083, 0.5625, 0.7083, 0.5833, 0.6871, 0.5833, 0.6871, 0.5417, 0.7083, 0.5417, 0.7083, 0.5625, 0.6871, 0.5625, 0.6873, 0.5208, 0.7083, 0.5208, 0.7083, 0.5417, 0.6871, 0.5417, 0.6875, 0.5, 0.7083, 0.5, 0.7083, 0.5208, 0.6873, 0.5208, 0.6667, 0.5, 0.6875, 0.5, 0.6873, 0.5208, 0.665, 0.5208, 0.6458, 0.5, 0.6667, 0.5, 0.665, 0.5208, 0.6396, 0.5208, 0.625, 0.5, 0.6458, 0.5, 0.6396, 0.5208, 0.6056, 0.5208, 0.6638, 0.5417, 0.6871, 0.5417, 0.6871, 0.5625, 0.6633, 0.5625, 0.6358, 0.5417, 0.6638, 0.5417, 0.6633, 0.5625, 0.6343, 0.5625, 0.665, 0.5208, 0.6873, 0.5208, 0.6871, 0.5417, 0.6638, 0.5417, 0.6396, 0.5208, 0.665, 0.5208, 0.6638, 0.5417, 0.6358, 0.5417, 0.7083, 0.6042, 0.7292, 0.6042, 0.7292, 0.625, 0.7083, 0.625, 0.7083, 0.625, 0.7292, 0.625, 0.7292, 0.6458, 0.7083, 0.6458, 0.7083, 0.6458, 0.7292, 0.6458, 0.7292, 0.6667, 0.7083, 0.6667, 0.7292, 0.6458, 0.75, 0.6458, 0.75, 0.6667, 0.7292, 0.6667, 0.75, 0.6458, 0.7708, 0.6458, 0.7708, 0.6667, 0.75, 0.6667, 0.7708, 0.6458, 0.7917, 0.6458, 0.7917, 0.6667, 0.7708, 0.6667, 0.7708, 0.625, 0.7917, 0.625, 0.7917, 0.6458, 0.7708, 0.6458, 0.7708, 0.6042, 0.7917, 0.6042, 0.7917, 0.625, 0.7708, 0.625, 0.7708, 0.5833, 0.7917, 0.5833, 0.7917, 0.6042, 0.7708, 0.6042, 0.75, 0.5833, 0.7708, 0.5833, 0.7708, 0.6042, 0.75, 0.6042, 0.7292, 0.5833, 0.75, 0.5833, 0.75, 0.6042, 0.7292, 0.6042, 0.7083, 0.5833, 0.7292, 0.5833, 0.7292, 0.6042, 0.7083, 0.6042, 0.75, 0.625, 0.7708, 0.625, 0.7708, 0.6458, 0.75, 0.6458, 0.7292, 0.625, 0.75, 0.625, 0.75, 0.6458, 0.7292, 0.6458, 0.75, 0.6042, 0.7708, 0.6042, 0.7708, 0.625, 0.75, 0.625, 0.7292, 0.6042, 0.75, 0.6042, 0.75, 0.625, 0.7292, 0.625, 0.7083, 0.5208, 0.7292, 0.5208, 0.7292, 0.5417, 0.7083, 0.5417, 0.7083, 0.5417, 0.7292, 0.5417, 0.7292, 0.5625, 0.7083, 0.5625, 0.7083, 0.5625, 0.7292, 0.5625, 0.7292, 0.5833, 0.7083, 0.5833, 0.7292, 0.5625, 0.75, 0.5625, 0.75, 0.5833, 0.7292, 0.5833, 0.75, 0.5625, 0.7708, 0.5625, 0.7708, 0.5833, 0.75, 0.5833, 0.7708, 0.5625, 0.7917, 0.5625, 0.7917, 0.5833, 0.7708, 0.5833, 0.7708, 0.5417, 0.7917, 0.5417, 0.7917, 0.5625, 0.7708, 0.5625, 0.7708, 0.5208, 0.7917, 0.5208, 0.7917, 0.5417, 0.7708, 0.5417, 0.7708, 0.5, 0.7917, 0.5, 0.7917, 0.5208, 0.7708, 0.5208, 0.75, 0.5, 0.7708, 0.5, 0.7708, 0.5208, 0.75, 0.5208, 0.7292, 0.5, 0.75, 0.5, 0.75, 0.5208, 0.7292, 0.5208, 0.7083, 0.5, 0.7292, 0.5, 0.7292, 0.5208, 0.7083, 0.5208, 0.75, 0.5417, 0.7708, 0.5417, 0.7708, 0.5625, 0.75, 0.5625, 0.7292, 0.5417, 0.75, 0.5417, 0.75, 0.5625, 0.7292, 0.5625, 0.75, 0.5208, 0.7708, 0.5208, 0.7708, 0.5417, 0.75, 0.5417, 0.7292, 0.5208, 0.75, 0.5208, 0.75, 0.5417, 0.7292, 0.5417, 0.1458, 0.6875, 0.1667, 0.6875, 0.1667, 0.7083, 0.1458, 0.7083, 0.1667, 0.6875, 0.1875, 0.6875, 0.1875, 0.7083, 0.1667, 0.7083, 0.1458, 0.7083, 0.1667, 0.7083, 0.1667, 0.7292, 0.1458, 0.7292, 0.1667, 0.7083, 0.1875, 0.7083, 0.1875, 0.7292, 0.1667, 0.7292, 0.125, 0.6667, 0.1458, 0.6667, 0.1458, 0.6875, 0.125, 0.6875, 0.1458, 0.6667, 0.1667, 0.6667, 0.1667, 0.6875, 0.1458, 0.6875, 0.1667, 0.6667, 0.1875, 0.6667, 0.1875, 0.6875, 0.1667, 0.6875, 0.1875, 0.6667, 0.2083, 0.6667, 0.2083, 0.6875, 0.1875, 0.6875, 0.1875, 0.6875, 0.2083, 0.6875, 0.2083, 0.7083, 0.1875, 0.7083, 0.1875, 0.7083, 0.2083, 0.7083, 0.2083, 0.7292, 0.1875, 0.7292, 0.1875, 0.7292, 0.2083, 0.7292, 0.2083, 0.75, 0.1875, 0.75, 0.1667, 0.7292, 0.1875, 0.7292, 0.1875, 0.75, 0.1667, 0.75, 0.1458, 0.7292, 0.1667, 0.7292, 0.1667, 0.75, 0.1458, 0.75, 0.125, 0.7292, 0.1458, 0.7292, 0.1458, 0.75, 0.125, 0.75, 0.125, 0.7083, 0.1458, 0.7083, 0.1458, 0.7292, 0.125, 0.7292, 0.125, 0.6875, 0.1458, 0.6875, 0.1458, 0.7083, 0.125, 0.7083, 0.2292, 0.6875, 0.25, 0.6875, 0.25, 0.7083, 0.2292, 0.7083, 0.25, 0.6875, 0.2708, 0.6875, 0.2708, 0.7083, 0.25, 0.7083, 0.2292, 0.7083, 0.25, 0.7083, 0.25, 0.7292, 0.2292, 0.7292, 0.25, 0.7083, 0.2708, 0.7083, 0.2708, 0.7292, 0.25, 0.7292, 0.2083, 0.6667, 0.2292, 0.6667, 0.2292, 0.6875, 0.2083, 0.6875, 0.2292, 0.6667, 0.25, 0.6667, 0.25, 0.6875, 0.2292, 0.6875, 0.25, 0.6667, 0.2708, 0.6667, 0.2708, 0.6875, 0.25, 0.6875, 0.2708, 0.6667, 0.2917, 0.6667, 0.2917, 0.6875, 0.2708, 0.6875, 0.2708, 0.6875, 0.2917, 0.6875, 0.2917, 0.7083, 0.2708, 0.7083, 0.2708, 0.7083, 0.2917, 0.7083, 0.2917, 0.7292, 0.2708, 0.7292, 0.2708, 0.7292, 0.2917, 0.7292, 0.2917, 0.75, 0.2708, 0.75, 0.25, 0.7292, 0.2708, 0.7292, 0.2708, 0.75, 0.25, 0.75, 0.2292, 0.7292, 0.25, 0.7292, 0.25, 0.75, 0.2292, 0.75, 0.2083, 0.7292, 0.2292, 0.7292, 0.2292, 0.75, 0.2083, 0.75, 0.2083, 0.7083, 0.2292, 0.7083, 0.2292, 0.7292, 0.2083, 0.7292, 0.2083, 0.6875, 0.2292, 0.6875, 0.2292, 0.7083, 0.2083, 0.7083, 0.4376, 0.7708, 0.5, 0.7708, 0.5, 0.7917, 0.4375, 0.7917, 0.5, 0.7708, 0.5624, 0.7708, 0.5625, 0.7917, 0.5, 0.7917, 0.4375, 0.7917, 0.5, 0.7917, 0.5, 0.8125, 0.4375, 0.8125, 0.5, 0.7917, 0.5625, 0.7917, 0.5625, 0.8125, 0.5, 0.8125, 0.375, 0.75, 0.4392, 0.75, 0.4376, 0.7708, 0.375, 0.7708, 0.4392, 0.75, 0.5, 0.75, 0.5, 0.7708, 0.4376, 0.7708, 0.5, 0.75, 0.5608, 0.75, 0.5624, 0.7708, 0.5, 0.7708, 0.5608, 0.75, 0.625, 0.75, 0.625, 0.7708, 0.5624, 0.7708, 0.5624, 0.7708, 0.625, 0.7708, 0.625, 0.7917, 0.5625, 0.7917, 0.5625, 0.7917, 0.625, 0.7917, 0.625, 0.8125, 0.5625, 0.8125, 0.5625, 0.8125, 0.625, 0.8125, 0.625, 0.8333, 0.5625, 0.8333, 0.5, 0.8125, 0.5625, 0.8125, 0.5625, 0.8333, 0.5, 0.8333, 0.4375, 0.8125, 0.5, 0.8125, 0.5, 0.8333, 0.4375, 0.8333, 0.375, 0.8125, 0.4375, 0.8125, 0.4375, 0.8333, 0.375, 0.8333, 0.375, 0.7917, 0.4375, 0.7917, 0.4375, 0.8125, 0.375, 0.8125, 0.375, 0.7708, 0.4376, 0.7708, 0.4375, 0.7917, 0.375, 0.7917, 0.4375, 0.8542, 0.5, 0.8542, 0.5, 0.875, 0.4375, 0.875, 0.5, 0.8542, 0.5625, 0.8542, 0.5625, 0.875, 0.5, 0.875, 0.4375, 0.875, 0.5, 0.875, 0.5, 0.8958, 0.4375, 0.8958, 0.5, 0.875, 0.5625, 0.875, 0.5625, 0.8958, 0.5, 0.8958, 0.375, 0.8333, 0.4375, 0.8333, 0.4375, 0.8542, 0.375, 0.8542, 0.4375, 0.8333, 0.5, 0.8333, 0.5, 0.8542, 0.4375, 0.8542, 0.5, 0.8333, 0.5625, 0.8333, 0.5625, 0.8542, 0.5, 0.8542, 0.5625, 0.8333, 0.625, 0.8333, 0.625, 0.8542, 0.5625, 0.8542, 0.5625, 0.8542, 0.625, 0.8542, 0.625, 0.875, 0.5625, 0.875, 0.5625, 0.875, 0.625, 0.875, 0.625, 0.8958, 0.5625, 0.8958, 0.5625, 0.8958, 0.625, 0.8958, 0.625, 0.9167, 0.5625, 0.9167, 0.5, 0.8958, 0.5625, 0.8958, 0.5625, 0.9167, 0.5, 0.9167, 0.4375, 0.8958, 0.5, 0.8958, 0.5, 0.9167, 0.4375, 0.9167, 0.375, 0.8958, 0.4375, 0.8958, 0.4375, 0.9167, 0.375, 0.9167, 0.375, 0.875, 0.4375, 0.875, 0.4375, 0.8958, 0.375, 0.8958, 0.375, 0.8542, 0.4375, 0.8542, 0.4375, 0.875, 0.375, 0.875, 0.4375, 0.2708, 0.5, 0.2708, 0.5, 0.2917, 0.4375, 0.2917, 0.5, 0.2708, 0.5625, 0.2708, 0.5625, 0.2917, 0.5, 0.2917, 0.4375, 0.2917, 0.5, 0.2917, 0.5, 0.3125, 0.4375, 0.3125, 0.5, 0.2917, 0.5625, 0.2917, 0.5625, 0.3125, 0.5, 0.3125, 0.375, 0.25, 0.4375, 0.25, 0.4375, 0.2708, 0.375, 0.2708, 0.4375, 0.25, 0.5, 0.25, 0.5, 0.2708, 0.4375, 0.2708, 0.5, 0.25, 0.5625, 0.25, 0.5625, 0.2708, 0.5, 0.2708, 0.5625, 0.25, 0.625, 0.25, 0.625, 0.2708, 0.5625, 0.2708, 0.5625, 0.2708, 0.625, 0.2708, 0.625, 0.2917, 0.5625, 0.2917, 0.5625, 0.2917, 0.625, 0.2917, 0.625, 0.3125, 0.5625, 0.3125, 0.5625, 0.3125, 0.625, 0.3125, 0.625, 0.3333, 0.5625, 0.3333, 0.5, 0.3125, 0.5625, 0.3125, 0.5625, 0.3333, 0.5, 0.3333, 0.4375, 0.3125, 0.5, 0.3125, 0.5, 0.3333, 0.4375, 0.3333, 0.375, 0.3125, 0.4375, 0.3125, 0.4375, 0.3333, 0.375, 0.3333, 0.375, 0.2917, 0.4375, 0.2917, 0.4375, 0.3125, 0.375, 0.3125, 0.375, 0.2708, 0.4375, 0.2708, 0.4375, 0.2917, 0.375, 0.2917, 0.4375, 0.3542, 0.5, 0.3542, 0.5, 0.375, 0.4375, 0.375, 0.5, 0.3542, 0.5625, 0.3542, 0.5625, 0.375, 0.5, 0.375, 0.4375, 0.375, 0.5, 0.375, 0.5, 0.3958, 0.4375, 0.3958, 0.5, 0.375, 0.5625, 0.375, 0.5625, 0.3958, 0.5, 0.3958, 0.375, 0.3333, 0.4375, 0.3333, 0.4375, 0.3542, 0.375, 0.3542, 0.4375, 0.3333, 0.5, 0.3333, 0.5, 0.3542, 0.4375, 0.3542, 0.5, 0.3333, 0.5625, 0.3333, 0.5625, 0.3542, 0.5, 0.3542, 0.5625, 0.3333, 0.625, 0.3333, 0.625, 0.3542, 0.5625, 0.3542, 0.5625, 0.3542, 0.625, 0.3542, 0.625, 0.375, 0.5625, 0.375, 0.5625, 0.375, 0.625, 0.375, 0.625, 0.3958, 0.5625, 0.3958, 0.5625, 0.3958, 0.625, 0.3958, 0.625, 0.4167, 0.5625, 0.4167, 0.5, 0.3958, 0.5625, 0.3958, 0.5625, 0.4167, 0.5, 0.4167, 0.4375, 0.3958, 0.5, 0.3958, 0.5, 0.4167, 0.4375, 0.4167, 0.375, 0.3958, 0.4375, 0.3958, 0.4375, 0.4167, 0.375, 0.4167, 0.375, 0.375, 0.4375, 0.375, 0.4375, 0.3958, 0.375, 0.3958, 0.375, 0.3542, 0.4375, 0.3542, 0.4375, 0.375, 0.375, 0.375, 0.2292, 0.5208, 0.25, 0.5208, 0.25, 0.5417, 0.2292, 0.5417, 0.25, 0.5208, 0.2708, 0.5208, 0.2708, 0.5417, 0.25, 0.5417, 0.2292, 0.5417, 0.25, 0.5417, 0.25, 0.5625, 0.2292, 0.5625, 0.25, 0.5417, 0.2708, 0.5417, 0.2708, 0.5625, 0.25, 0.5625, 0.2083, 0.5, 0.2292, 0.5, 0.2292, 0.5208, 0.2083, 0.5208, 0.2292, 0.5, 0.25, 0.5, 0.25, 0.5208, 0.2292, 0.5208, 0.25, 0.5, 0.2708, 0.5, 0.2708, 0.5208, 0.25, 0.5208, 0.2708, 0.5, 0.2917, 0.5, 0.2917, 0.5208, 0.2708, 0.5208, 0.2708, 0.5208, 0.2917, 0.5208, 0.2917, 0.5417, 0.2708, 0.5417, 0.2708, 0.5417, 0.2917, 0.5417, 0.2917, 0.5625, 0.2708, 0.5625, 0.2708, 0.5625, 0.2917, 0.5625, 0.2917, 0.5833, 0.2708, 0.5833, 0.25, 0.5625, 0.2708, 0.5625, 0.2708, 0.5833, 0.25, 0.5833, 0.2292, 0.5625, 0.25, 0.5625, 0.25, 0.5833, 0.2292, 0.5833, 0.2083, 0.5625, 0.2292, 0.5625, 0.2292, 0.5833, 0.2083, 0.5833, 0.2083, 0.5417, 0.2292, 0.5417, 0.2292, 0.5625, 0.2083, 0.5625, 0.2083, 0.5208, 0.2292, 0.5208, 0.2292, 0.5417, 0.2083, 0.5417, 0.2292, 0.6042, 0.25, 0.6042, 0.25, 0.625, 0.2292, 0.625, 0.25, 0.6042, 0.2708, 0.6042, 0.2708, 0.625, 0.25, 0.625, 0.2292, 0.625, 0.25, 0.625, 0.25, 0.6458, 0.2292, 0.6458, 0.25, 0.625, 0.2708, 0.625, 0.2708, 0.6458, 0.25, 0.6458, 0.2083, 0.5833, 0.2292, 0.5833, 0.2292, 0.6042, 0.2083, 0.6042, 0.2292, 0.5833, 0.25, 0.5833, 0.25, 0.6042, 0.2292, 0.6042, 0.25, 0.5833, 0.2708, 0.5833, 0.2708, 0.6042, 0.25, 0.6042, 0.2708, 0.5833, 0.2917, 0.5833, 0.2917, 0.6042, 0.2708, 0.6042, 0.2708, 0.6042, 0.2917, 0.6042, 0.2917, 0.625, 0.2708, 0.625, 0.2708, 0.625, 0.2917, 0.625, 0.2917, 0.6458, 0.2708, 0.6458, 0.2708, 0.6458, 0.2917, 0.6458, 0.2917, 0.6667, 0.2708, 0.6667, 0.25, 0.6458, 0.2708, 0.6458, 0.2708, 0.6667, 0.25, 0.6667, 0.2292, 0.6458, 0.25, 0.6458, 0.25, 0.6667, 0.2292, 0.6667, 0.2083, 0.6458, 0.2292, 0.6458, 0.2292, 0.6667, 0.2083, 0.6667, 0.2083, 0.625, 0.2292, 0.625, 0.2292, 0.6458, 0.2083, 0.6458, 0.2083, 0.6042, 0.2292, 0.6042, 0.2292, 0.625, 0.2083, 0.625, 0.1458, 0.5208, 0.1667, 0.5208, 0.1667, 0.5417, 0.1458, 0.5417, 0.1667, 0.5208, 0.1875, 0.5208, 0.1875, 0.5417, 0.1667, 0.5417, 0.1458, 0.5417, 0.1667, 0.5417, 0.1667, 0.5625, 0.1458, 0.5625, 0.1667, 0.5417, 0.1875, 0.5417, 0.1875, 0.5625, 0.1667, 0.5625, 0.125, 0.5, 0.1458, 0.5, 0.1458, 0.5208, 0.125, 0.5208, 0.1458, 0.5, 0.1667, 0.5, 0.1667, 0.5208, 0.1458, 0.5208, 0.1667, 0.5, 0.1875, 0.5, 0.1875, 0.5208, 0.1667, 0.5208, 0.1875, 0.5, 0.2083, 0.5, 0.2083, 0.5208, 0.1875, 0.5208, 0.1875, 0.5208, 0.2083, 0.5208, 0.2083, 0.5417, 0.1875, 0.5417, 0.1875, 0.5417, 0.2083, 0.5417, 0.2083, 0.5625, 0.1875, 0.5625, 0.1875, 0.5625, 0.2083, 0.5625, 0.2083, 0.5833, 0.1875, 0.5833, 0.1667, 0.5625, 0.1875, 0.5625, 0.1875, 0.5833, 0.1667, 0.5833, 0.1458, 0.5625, 0.1667, 0.5625, 0.1667, 0.5833, 0.1458, 0.5833, 0.125, 0.5625, 0.1458, 0.5625, 0.1458, 0.5833, 0.125, 0.5833, 0.125, 0.5417, 0.1458, 0.5417, 0.1458, 0.5625, 0.125, 0.5625, 0.125, 0.5208, 0.1458, 0.5208, 0.1458, 0.5417, 0.125, 0.5417, 0.1458, 0.6042, 0.1667, 0.6042, 0.1667, 0.625, 0.1458, 0.625, 0.1667, 0.6042, 0.1875, 0.6042, 0.1875, 0.625, 0.1667, 0.625, 0.1458, 0.625, 0.1667, 0.625, 0.1667, 0.6458, 0.1458, 0.6458, 0.1667, 0.625, 0.1875, 0.625, 0.1875, 0.6458, 0.1667, 0.6458, 0.125, 0.5833, 0.1458, 0.5833, 0.1458, 0.6042, 0.125, 0.6042, 0.1458, 0.5833, 0.1667, 0.5833, 0.1667, 0.6042, 0.1458, 0.6042, 0.1667, 0.5833, 0.1875, 0.5833, 0.1875, 0.6042, 0.1667, 0.6042, 0.1875, 0.5833, 0.2083, 0.5833, 0.2083, 0.6042, 0.1875, 0.6042, 0.1875, 0.6042, 0.2083, 0.6042, 0.2083, 0.625, 0.1875, 0.625, 0.1875, 0.625, 0.2083, 0.625, 0.2083, 0.6458, 0.1875, 0.6458, 0.1875, 0.6458, 0.2083, 0.6458, 0.2083, 0.6667, 0.1875, 0.6667, 0.1667, 0.6458, 0.1875, 0.6458, 0.1875, 0.6667, 0.1667, 0.6667, 0.1458, 0.6458, 0.1667, 0.6458, 0.1667, 0.6667, 0.1458, 0.6667, 0.125, 0.6458, 0.1458, 0.6458, 0.1458, 0.6667, 0.125, 0.6667, 0.125, 0.625, 0.1458, 0.625, 0.1458, 0.6458, 0.125, 0.6458, 0.125, 0.6042, 0.1458, 0.6042, 0.1458, 0.625, 0.125, 0.625, 0.7083, 0.6875, 0.7292, 0.6875, 0.7292, 0.7083, 0.7083, 0.7083, 0.7083, 0.7083, 0.7292, 0.7083, 0.7292, 0.7292, 0.7083, 0.7292, 0.7083, 0.7292, 0.7292, 0.7292, 0.7292, 0.75, 0.7083, 0.75, 0.7292, 0.7292, 0.75, 0.7292, 0.75, 0.75, 0.7292, 0.75, 0.75, 0.7292, 0.7708, 0.7292, 0.7708, 0.75, 0.75, 0.75, 0.7708, 0.7292, 0.7917, 0.7292, 0.7917, 0.75, 0.7708, 0.75, 0.7708, 0.7083, 0.7917, 0.7083, 0.7917, 0.7292, 0.7708, 0.7292, 0.7708, 0.6875, 0.7917, 0.6875, 0.7917, 0.7083, 0.7708, 0.7083, 0.7708, 0.6667, 0.7917, 0.6667, 0.7917, 0.6875, 0.7708, 0.6875, 0.75, 0.6667, 0.7708, 0.6667, 0.7708, 0.6875, 0.75, 0.6875, 0.7292, 0.6667, 0.75, 0.6667, 0.75, 0.6875, 0.7292, 0.6875, 0.7083, 0.6667, 0.7292, 0.6667, 0.7292, 0.6875, 0.7083, 0.6875, 0.75, 0.7083, 0.7708, 0.7083, 0.7708, 0.7292, 0.75, 0.7292, 0.7292, 0.7083, 0.75, 0.7083, 0.75, 0.7292, 0.7292, 0.7292, 0.75, 0.6875, 0.7708, 0.6875, 0.7708, 0.7083, 0.75, 0.7083, 0.7292, 0.6875, 0.75, 0.6875, 0.75, 0.7083, 0.7292, 0.7083, 0.5975, 0.6875, 0.6343, 0.6875, 0.6358, 0.7083, 0.5995, 0.7083, 0.5995, 0.7083, 0.6358, 0.7083, 0.6396, 0.7292, 0.6056, 0.7292, 0.6056, 0.7292, 0.6396, 0.7292, 0.6458, 0.75, 0.625, 0.75, 0.6396, 0.7292, 0.665, 0.7292, 0.6667, 0.75, 0.6458, 0.75, 0.665, 0.7292, 0.6873, 0.7292, 0.6875, 0.75, 0.6667, 0.75, 0.6873, 0.7292, 0.7083, 0.7292, 0.7083, 0.75, 0.6875, 0.75, 0.6871, 0.7083, 0.7083, 0.7083, 0.7083, 0.7292, 0.6873, 0.7292, 0.6871, 0.6875, 0.7083, 0.6875, 0.7083, 0.7083, 0.6871, 0.7083, 0.6871, 0.6667, 0.7083, 0.6667, 0.7083, 0.6875, 0.6871, 0.6875, 0.6632, 0.6667, 0.6871, 0.6667, 0.6871, 0.6875, 0.6633, 0.6875, 0.6341, 0.6667, 0.6632, 0.6667, 0.6633, 0.6875, 0.6343, 0.6875, 0.5972, 0.6667, 0.6341, 0.6667, 0.6343, 0.6875, 0.5975, 0.6875, 0.6638, 0.7083, 0.6871, 0.7083, 0.6873, 0.7292, 0.665, 0.7292, 0.6358, 0.7083, 0.6638, 0.7083, 0.665, 0.7292, 0.6396, 0.7292, 0.6633, 0.6875, 0.6871, 0.6875, 0.6871, 0.7083, 0.6638, 0.7083, 0.6343, 0.6875, 0.6633, 0.6875, 0.6638, 0.7083, 0.6358, 0.7083, 0.7917, 0.6875, 0.8125, 0.6875, 0.8125, 0.7083, 0.7917, 0.7083, 0.7917, 0.7083, 0.8125, 0.7083, 0.8125, 0.7292, 0.7917, 0.7292, 0.7917, 0.7292, 0.8125, 0.7292, 0.8125, 0.75, 0.7917, 0.75, 0.8125, 0.7292, 0.8333, 0.7292, 0.8333, 0.75, 0.8125, 0.75, 0.8333, 0.7292, 0.8542, 0.7292, 0.8542, 0.75, 0.8333, 0.75, 0.8542, 0.7292, 0.875, 0.7292, 0.875, 0.75, 0.8542, 0.75, 0.8542, 0.7083, 0.875, 0.7083, 0.875, 0.7292, 0.8542, 0.7292, 0.8542, 0.6875, 0.875, 0.6875, 0.875, 0.7083, 0.8542, 0.7083, 0.8542, 0.6667, 0.875, 0.6667, 0.875, 0.6875, 0.8542, 0.6875, 0.8333, 0.6667, 0.8542, 0.6667, 0.8542, 0.6875, 0.8333, 0.6875, 0.8125, 0.6667, 0.8333, 0.6667, 0.8333, 0.6875, 0.8125, 0.6875, 0.7917, 0.6667, 0.8125, 0.6667, 0.8125, 0.6875, 0.7917, 0.6875, 0.8333, 0.7083, 0.8542, 0.7083, 0.8542, 0.7292, 0.8333, 0.7292, 0.8125, 0.7083, 0.8333, 0.7083, 0.8333, 0.7292, 0.8125, 0.7292, 0.8333, 0.6875, 0.8542, 0.6875, 0.8542, 0.7083, 0.8333, 0.7083, 0.8125, 0.6875, 0.8333, 0.6875, 0.8333, 0.7083, 0.8125, 0.7083, 0.625, 0.0625, 0.625, 0.04167, 0.625, 0.04167, 0.625, 0.0625, 0.625, 0.04167, 0.625, 0.02083, 0.625, 0.02083, 0.625, 0.04167, 0.625, 0.02083, 0.625, 0.0, 0.625, 0.0, 0.625, 0.02083, 0.625, 0.9167, 0.625, 0.8958, 0.625, 0.8958, 0.625, 0.9167, 0.625, 0.25, 0.625, 0.2292, 0.625, 0.2292, 0.625, 0.25, 0.625, 0.8958, 0.625, 0.875, 0.625, 0.875, 0.625, 0.8958, 0.625, 0.2292, 0.625, 0.2083, 0.625, 0.2083, 0.625, 0.2292, 0.625, 0.875, 0.625, 0.8542, 0.625, 0.8542, 0.625, 0.875, 0.625, 0.5, 0.625, 0.4792, 0.625, 0.4792, 0.625, 0.5, 0.625, 0.4167, 0.625, 0.3958, 0.625, 0.3958, 0.625, 0.4167, 0.625, 0.2083, 0.625, 0.1875, 0.625, 0.1875, 0.625, 0.2083, 0.625, 0.8542, 0.625, 0.8333, 0.625, 0.8333, 0.625, 0.8542, 0.5972, 0.6667, 0.5972, 0.6458, 0.5972, 0.6458, 0.5972, 0.6667, 0.625, 0.4792, 0.625, 0.4583, 0.625, 0.4583, 0.625, 0.4792, 0.625, 0.3958, 0.625, 0.375, 0.625, 0.375, 0.625, 0.3958, 0.625, 0.75, 0.6056, 0.7292, 0.6056, 0.7292, 0.625, 0.75, 0.625, 0.1875, 0.625, 0.1667, 0.625, 0.1667, 0.625, 0.1875, 0.625, 0.8333, 0.625, 0.8125, 0.625, 0.8125, 0.625, 0.8333, 0.5972, 0.6458, 0.5972, 0.625, 0.5972, 0.625, 0.5972, 0.6458, 0.625, 0.4583, 0.625, 0.4375, 0.625, 0.4375, 0.625, 0.4583, 0.625, 0.375, 0.625, 0.3542, 0.625, 0.3542, 0.625, 0.375, 0.6056, 0.7292, 0.5995, 0.7083, 0.5995, 0.7083, 0.6056, 0.7292, 0.625, 0.8125, 0.625, 0.7917, 0.625, 0.7917, 0.625, 0.8125, 0.5972, 0.625, 0.5972, 0.6042, 0.5972, 0.6042, 0.5972, 0.625, 0.625, 1.0, 0.625, 0.9792, 0.625, 0.9792, 0.625, 1.0, 0.625, 0.4375, 0.625, 0.4167, 0.625, 0.4167, 0.625, 0.4375, 0.625, 0.3542, 0.625, 0.3333, 0.625, 0.3333, 0.625, 0.3542, 0.625, 0.1667, 0.625, 0.1458, 0.625, 0.1458, 0.625, 0.1667, 0.5995, 0.7083, 0.5975, 0.6875, 0.5975, 0.6875, 0.5995, 0.7083, 0.625, 0.7917, 0.625, 0.7708, 0.625, 0.7708, 0.625, 0.7917, 0.5972, 0.6042, 0.5972, 0.5833, 0.5972, 0.5833, 0.5972, 0.6042, 0.625, 0.9792, 0.625, 0.9583, 0.625, 0.9583, 0.625, 0.9792, 0.625, 0.3333, 0.625, 0.3125, 0.625, 0.3125, 0.625, 0.3333, 0.625, 0.1458, 0.625, 0.125, 0.625, 0.125, 0.625, 0.1458, 0.5975, 0.6875, 0.5972, 0.6667, 0.5972, 0.6667, 0.5975, 0.6875, 0.625, 0.7708, 0.625, 0.75, 0.625, 0.75, 0.625, 0.7708, 0.5972, 0.5833, 0.5975, 0.5625, 0.5975, 0.5625, 0.5972, 0.5833, 0.625, 0.9583, 0.625, 0.9375, 0.625, 0.9375, 0.625, 0.9583, 0.625, 0.3125, 0.625, 0.2917, 0.625, 0.2917, 0.625, 0.3125, 0.625, 0.125, 0.625, 0.1042, 0.625, 0.1042, 0.625, 0.125, 0.5975, 0.5625, 0.5995, 0.5417, 0.5995, 0.5417, 0.5975, 0.5625, 0.625, 0.9375, 0.625, 0.9167, 0.625, 0.9167, 0.625, 0.9375, 0.625, 0.2917, 0.625, 0.2708, 0.625, 0.2708, 0.625, 0.2917, 0.625, 0.1042, 0.625, 0.08333, 0.625, 0.08333, 0.625, 0.1042, 0.5995, 0.5417, 0.6056, 0.5208, 0.6056, 0.5208, 0.5995, 0.5417, 0.625, 0.2708, 0.625, 0.25, 0.625, 0.25, 0.625, 0.2708, 0.625, 0.08333, 0.625, 0.0625, 0.625, 0.0625, 0.625, 0.08333, 0.6056, 0.5208, 0.625, 0.5, 0.625, 0.5, 0.6056, 0.5208, 0.3127, 0.5208, 0.335, 0.5208, 0.3362, 0.5417, 0.3129, 0.5417, 0.335, 0.5208, 0.3604, 0.5208, 0.3642, 0.5417, 0.3362, 0.5417, 0.3129, 0.5417, 0.3362, 0.5417, 0.3367, 0.5625, 0.3129, 0.5625, 0.3362, 0.5417, 0.3642, 0.5417, 0.3657, 0.5625, 0.3367, 0.5625, 0.2917, 0.5, 0.3125, 0.5, 0.3127, 0.5208, 0.2917, 0.5208, 0.3125, 0.5, 0.3333, 0.5, 0.335, 0.5208, 0.3127, 0.5208, 0.3333, 0.5, 0.3542, 0.5, 0.3604, 0.5208, 0.335, 0.5208, 0.3542, 0.5, 0.375, 0.5, 0.3944, 0.5208, 0.3604, 0.5208, 0.3604, 0.5208, 0.3944, 0.5208, 0.4005, 0.5417, 0.3642, 0.5417, 0.3642, 0.5417, 0.4005, 0.5417, 0.4025, 0.5625, 0.3657, 0.5625, 0.3657, 0.5625, 0.4025, 0.5625, 0.4028, 0.5833, 0.3659, 0.5833, 0.3367, 0.5625, 0.3657, 0.5625, 0.3659, 0.5833, 0.3368, 0.5833, 0.3129, 0.5625, 0.3367, 0.5625, 0.3368, 0.5833, 0.3129, 0.5833, 0.2917, 0.5625, 0.3129, 0.5625, 0.3129, 0.5833, 0.2917, 0.5833, 0.2917, 0.5417, 0.3129, 0.5417, 0.3129, 0.5625, 0.2917, 0.5625, 0.2917, 0.5208, 0.3127, 0.5208, 0.3129, 0.5417, 0.2917, 0.5417, 0.3129, 0.6042, 0.3368, 0.6042, 0.3368, 0.625, 0.3129, 0.625, 0.3368, 0.6042, 0.3659, 0.6042, 0.3659, 0.625, 0.3368, 0.625, 0.3129, 0.625, 0.3368, 0.625, 0.3368, 0.6458, 0.3129, 0.6458, 0.3368, 0.625, 0.3659, 0.625, 0.3659, 0.6458, 0.3368, 0.6458, 0.2917, 0.5833, 0.3129, 0.5833, 0.3129, 0.6042, 0.2917, 0.6042, 0.3129, 0.5833, 0.3368, 0.5833, 0.3368, 0.6042, 0.3129, 0.6042, 0.3368, 0.5833, 0.3659, 0.5833, 0.3659, 0.6042, 0.3368, 0.6042, 0.3659, 0.5833, 0.4028, 0.5833, 0.4028, 0.6042, 0.3659, 0.6042, 0.3659, 0.6042, 0.4028, 0.6042, 0.4028, 0.625, 0.3659, 0.625, 0.3659, 0.625, 0.4028, 0.625, 0.4028, 0.6458, 0.3659, 0.6458, 0.3659, 0.6458, 0.4028, 0.6458, 0.4028, 0.6667, 0.3659, 0.6667, 0.3368, 0.6458, 0.3659, 0.6458, 0.3659, 0.6667, 0.3368, 0.6667, 0.3129, 0.6458, 0.3368, 0.6458, 0.3368, 0.6667, 0.3129, 0.6667, 0.2917, 0.6458, 0.3129, 0.6458, 0.3129, 0.6667, 0.2917, 0.6667, 0.2917, 0.625, 0.3129, 0.625, 0.3129, 0.6458, 0.2917, 0.6458, 0.2917, 0.6042, 0.3129, 0.6042, 0.3129, 0.625, 0.2917, 0.625, 0.4437, 0.5208, 0.5, 0.5208, 0.5, 0.5417, 0.4472, 0.5417, 0.5, 0.5208, 0.5563, 0.5208, 0.5528, 0.5417, 0.5, 0.5417, 0.4472, 0.5417, 0.5, 0.5417, 0.5, 0.5625, 0.4486, 0.5625, 0.5, 0.5417, 0.5528, 0.5417, 0.5514, 0.5625, 0.5, 0.5625, 0.375, 0.5, 0.4392, 0.5, 0.4437, 0.5208, 0.3944, 0.5208, 0.4392, 0.5, 0.5, 0.5, 0.5, 0.5208, 0.4437, 0.5208, 0.5, 0.5, 0.5608, 0.5, 0.5563, 0.5208, 0.5, 0.5208, 0.5608, 0.5, 0.625, 0.5, 0.6056, 0.5208, 0.5563, 0.5208, 0.5563, 0.5208, 0.6056, 0.5208, 0.5995, 0.5417, 0.5528, 0.5417, 0.5528, 0.5417, 0.5995, 0.5417, 0.5975, 0.5625, 0.5514, 0.5625, 0.5514, 0.5625, 0.5975, 0.5625, 0.5972, 0.5833, 0.5512, 0.5833, 0.5, 0.5625, 0.5514, 0.5625, 0.5512, 0.5833, 0.5, 0.5833, 0.4486, 0.5625, 0.5, 0.5625, 0.5, 0.5833, 0.4488, 0.5833, 0.4025, 0.5625, 0.4486, 0.5625, 0.4488, 0.5833, 0.4028, 0.5833, 0.4005, 0.5417, 0.4472, 0.5417, 0.4486, 0.5625, 0.4025, 0.5625, 0.3944, 0.5208, 0.4437, 0.5208, 0.4472, 0.5417, 0.4005, 0.5417, 0.4488, 0.6042, 0.5, 0.6042, 0.5, 0.625, 0.4488, 0.625, 0.5, 0.6042, 0.5512, 0.6042, 0.5512, 0.625, 0.5, 0.625, 0.4488, 0.625, 0.5, 0.625, 0.5, 0.6458, 0.4488, 0.6458, 0.5, 0.625, 0.5512, 0.625, 0.5512, 0.6458, 0.5, 0.6458, 0.4028, 0.5833, 0.4488, 0.5833, 0.4488, 0.6042, 0.4028, 0.6042, 0.4488, 0.5833, 0.5, 0.5833, 0.5, 0.6042, 0.4488, 0.6042, 0.5, 0.5833, 0.5512, 0.5833, 0.5512, 0.6042, 0.5, 0.6042, 0.5512, 0.5833, 0.5972, 0.5833, 0.5972, 0.6042, 0.5512, 0.6042, 0.5512, 0.6042, 0.5972, 0.6042, 0.5972, 0.625, 0.5512, 0.625, 0.5512, 0.625, 0.5972, 0.625, 0.5972, 0.6458, 0.5512, 0.6458, 0.5512, 0.6458, 0.5972, 0.6458, 0.5972, 0.6667, 0.5512, 0.6667, 0.5, 0.6458, 0.5512, 0.6458, 0.5512, 0.6667, 0.5, 0.6667, 0.4488, 0.6458, 0.5, 0.6458, 0.5, 0.6667, 0.4488, 0.6667, 0.4028, 0.6458, 0.4488, 0.6458, 0.4488, 0.6667, 0.4028, 0.6667, 0.4028, 0.625, 0.4488, 0.625, 0.4488, 0.6458, 0.4028, 0.6458, 0.4028, 0.6042, 0.4488, 0.6042, 0.4488, 0.625, 0.4028, 0.625, 0.4375, 0.02083, 0.5, 0.02083, 0.5, 0.04167, 0.4375, 0.04167, 0.5, 0.02083, 0.5625, 0.02083, 0.5625, 0.04167, 0.5, 0.04167, 0.4375, 0.04167, 0.5, 0.04167, 0.5, 0.0625, 0.4375, 0.0625, 0.5, 0.04167, 0.5625, 0.04167, 0.5625, 0.0625, 0.5, 0.0625, 0.375, 0.0, 0.4375, 0.0, 0.4375, 0.02083, 0.375, 0.02083, 0.4375, 0.0, 0.5, 0.0, 0.5, 0.02083, 0.4375, 0.02083, 0.5, 0.0, 0.5625, 0.0, 0.5625, 0.02083, 0.5, 0.02083, 0.5625, 0.0, 0.625, 0.0, 0.625, 0.02083, 0.5625, 0.02083, 0.5625, 0.02083, 0.625, 0.02083, 0.625, 0.04167, 0.5625, 0.04167, 0.5625, 0.04167, 0.625, 0.04167, 0.625, 0.0625, 0.5625, 0.0625, 0.5625, 0.0625, 0.625, 0.0625, 0.625, 0.08333, 0.5625, 0.08333, 0.5, 0.0625, 0.5625, 0.0625, 0.5625, 0.08333, 0.5, 0.08333, 0.4375, 0.0625, 0.5, 0.0625, 0.5, 0.08333, 0.4375, 0.08333, 0.375, 0.0625, 0.4375, 0.0625, 0.4375, 0.08333, 0.375, 0.08333, 0.375, 0.04167, 0.4375, 0.04167, 0.4375, 0.0625, 0.375, 0.0625, 0.375, 0.02083, 0.4375, 0.02083, 0.4375, 0.04167, 0.375, 0.04167, 0.4375, 0.1042, 0.5, 0.1042, 0.5, 0.125, 0.4375, 0.125, 0.5, 0.1042, 0.5625, 0.1042, 0.5625, 0.125, 0.5, 0.125, 0.4375, 0.125, 0.5, 0.125, 0.5, 0.1458, 0.4375, 0.1458, 0.5, 0.125, 0.5625, 0.125, 0.5625, 0.1458, 0.5, 0.1458, 0.375, 0.08333, 0.4375, 0.08333, 0.4375, 0.1042, 0.375, 0.1042, 0.4375, 0.08333, 0.5, 0.08333, 0.5, 0.1042, 0.4375, 0.1042, 0.5, 0.08333, 0.5625, 0.08333, 0.5625, 0.1042, 0.5, 0.1042, 0.5625, 0.08333, 0.625, 0.08333, 0.625, 0.1042, 0.5625, 0.1042, 0.5625, 0.1042, 0.625, 0.1042, 0.625, 0.125, 0.5625, 0.125, 0.5625, 0.125, 0.625, 0.125, 0.625, 0.1458, 0.5625, 0.1458, 0.5625, 0.1458, 0.625, 0.1458, 0.625, 0.1667, 0.5625, 0.1667, 0.5, 0.1458, 0.5625, 0.1458, 0.5625, 0.1667, 0.5, 0.1667, 0.4375, 0.1458, 0.5, 0.1458, 0.5, 0.1667, 0.4375, 0.1667, 0.375, 0.1458, 0.4375, 0.1458, 0.4375, 0.1667, 0.375, 0.1667, 0.375, 0.125, 0.4375, 0.125, 0.4375, 0.1458, 0.375, 0.1458, 0.375, 0.1042, 0.4375, 0.1042, 0.4375, 0.125, 0.375, 0.125, 0.625, 0.4792, 0.625, 0.4583, 0.625, 0.4583, 0.625, 0.4792, 0.625, 0.1458, 0.625, 0.125, 0.625, 0.125, 0.625, 0.1458, 0.625, 0.3333, 0.625, 0.3125, 0.625, 0.3125, 0.625, 0.3333, 0.625, 0.4583, 0.625, 0.4375, 0.625, 0.4375, 0.625, 0.4583, 0.625, 0.125, 0.625, 0.1042, 0.625, 0.1042, 0.625, 0.125, 0.625, 0.3125, 0.625, 0.2917, 0.625, 0.2917, 0.625, 0.3125, 0.625, 0.9167, 0.625, 0.8958, 0.625, 0.8958, 0.625, 0.9167, 0.625, 0.4375, 0.625, 0.4167, 0.625, 0.4167, 0.625, 0.4375, 0.625, 0.1042, 0.625, 0.08333, 0.625, 0.08333, 0.625, 0.1042, 0.625, 0.2917, 0.625, 0.2708, 0.625, 0.2708, 0.625, 0.2917, 0.625, 0.8958, 0.625, 0.875, 0.625, 0.875, 0.625, 0.8958, 0.625, 0.25, 0.625, 0.2292, 0.625, 0.2292, 0.625, 0.25, 0.625, 0.08333, 0.625, 0.0625, 0.625, 0.0625, 0.625, 0.08333, 0.625, 0.2708, 0.625, 0.25, 0.625, 0.25, 0.625, 0.2708, 0.625, 0.875, 0.625, 0.8542, 0.625, 0.8542, 0.625, 0.875, 0.625, 0.2292, 0.625, 0.2083, 0.625, 0.2083, 0.625, 0.2292, 0.625, 0.0625, 0.625, 0.04167, 0.625, 0.04167, 0.625, 0.0625, 0.625, 1.0, 0.625, 0.9792, 0.625, 0.9792, 0.625, 1.0, 0.5972, 0.6667, 0.5972, 0.6458, 0.5972, 0.6458, 0.5972, 0.6667, 0.625, 0.8542, 0.625, 0.8333, 0.625, 0.8333, 0.625, 0.8542, 0.625, 0.2083, 0.625, 0.1875, 0.625, 0.1875, 0.625, 0.2083, 0.625, 0.04167, 0.625, 0.02083, 0.625, 0.02083, 0.625, 0.04167, 0.625, 0.9792, 0.625, 0.9583, 0.625, 0.9583, 0.625, 0.9792, 0.5972, 0.6458, 0.5972, 0.625, 0.5972, 0.625, 0.5972, 0.6458, 0.625, 0.8333, 0.625, 0.8125, 0.625, 0.8125, 0.625, 0.8333, 0.625, 0.1875, 0.625, 0.1667, 0.625, 0.1667, 0.625, 0.1875, 0.625, 0.02083, 0.625, 0.0, 0.625, 0.0, 0.625, 0.02083, 0.625, 0.9583, 0.625, 0.9375, 0.625, 0.9375, 0.625, 0.9583, 0.5972, 0.625, 0.5972, 0.6042, 0.5972, 0.6042, 0.5972, 0.625, 0.625, 0.8125, 0.625, 0.7917, 0.625, 0.7917, 0.625, 0.8125, 0.625, 0.9375, 0.625, 0.9167, 0.625, 0.9167, 0.625, 0.9375, 0.5972, 0.6042, 0.5972, 0.5833, 0.5972, 0.5833, 0.5972, 0.6042, 0.625, 0.7917, 0.625, 0.7708, 0.625, 0.7708, 0.625, 0.7917, 0.625, 0.75, 0.6056, 0.7292, 0.6056, 0.7292, 0.625, 0.75, 0.5972, 0.5833, 0.5975, 0.5625, 0.5975, 0.5625, 0.5972, 0.5833, 0.625, 0.7708, 0.625, 0.75, 0.625, 0.75, 0.625, 0.7708, 0.6056, 0.7292, 0.5995, 0.7083, 0.5995, 0.7083, 0.6056, 0.7292, 0.5975, 0.5625, 0.5995, 0.5417, 0.5995, 0.5417, 0.5975, 0.5625, 0.625, 0.4167, 0.625, 0.3958, 0.625, 0.3958, 0.625, 0.4167, 0.5995, 0.7083, 0.5975, 0.6875, 0.5975, 0.6875, 0.5995, 0.7083, 0.5995, 0.5417, 0.6056, 0.5208, 0.6056, 0.5208, 0.5995, 0.5417, 0.625, 0.3958, 0.625, 0.375, 0.625, 0.375, 0.625, 0.3958, 0.5975, 0.6875, 0.5972, 0.6667, 0.5972, 0.6667, 0.5975, 0.6875, 0.6056, 0.5208, 0.625, 0.5, 0.625, 0.5, 0.6056, 0.5208, 0.625, 0.375, 0.625, 0.3542, 0.625, 0.3542, 0.625, 0.375, 0.625, 0.5, 0.625, 0.4792, 0.625, 0.4792, 0.625, 0.5, 0.625, 0.1667, 0.625, 0.1458, 0.625, 0.1458, 0.625, 0.1667, 0.625, 0.3542, 0.625, 0.3333, 0.625, 0.3333, 0.625, 0.3542, 0.6341, 0.6042, 0.6632, 0.6042, 0.6632, 0.625, 0.6341, 0.625, 0.6632, 0.6042, 0.6871, 0.6042, 0.6871, 0.625, 0.6632, 0.625, 0.6341, 0.625, 0.6632, 0.625, 0.6632, 0.6458, 0.6341, 0.6458, 0.6632, 0.625, 0.6871, 0.625, 0.6871, 0.6458, 0.6632, 0.6458, 0.5972, 0.5833, 0.6341, 0.5833, 0.6341, 0.6042, 0.5972, 0.6042, 0.6341, 0.5833, 0.6632, 0.5833, 0.6632, 0.6042, 0.6341, 0.6042, 0.6632, 0.5833, 0.6871, 0.5833, 0.6871, 0.6042, 0.6632, 0.6042, 0.6871, 0.5833, 0.7083, 0.5833, 0.7083, 0.6042, 0.6871, 0.6042, 0.6871, 0.6042, 0.7083, 0.6042, 0.7083, 0.625, 0.6871, 0.625, 0.6871, 0.625, 0.7083, 0.625, 0.7083, 0.6458, 0.6871, 0.6458, 0.6871, 0.6458, 0.7083, 0.6458, 0.7083, 0.6667, 0.6871, 0.6667, 0.6632, 0.6458, 0.6871, 0.6458, 0.6871, 0.6667, 0.6632, 0.6667, 0.6341, 0.6458, 0.6632, 0.6458, 0.6632, 0.6667, 0.6341, 0.6667, 0.5972, 0.6458, 0.6341, 0.6458, 0.6341, 0.6667, 0.5972, 0.6667, 0.5972, 0.625, 0.6341, 0.625, 0.6341, 0.6458, 0.5972, 0.6458, 0.5972, 0.6042, 0.6341, 0.6042, 0.6341, 0.625, 0.5972, 0.625, 0.8125, 0.5208, 0.8333, 0.5208, 0.8333, 0.5417, 0.8125, 0.5417, 0.8333, 0.5208, 0.8542, 0.5208, 0.8542, 0.5417, 0.8333, 0.5417, 0.8125, 0.5417, 0.8333, 0.5417, 0.8333, 0.5625, 0.8125, 0.5625, 0.8333, 0.5417, 0.8542, 0.5417, 0.8542, 0.5625, 0.8333, 0.5625, 0.7917, 0.5, 0.8125, 0.5, 0.8125, 0.5208, 0.7917, 0.5208, 0.8125, 0.5, 0.8333, 0.5, 0.8333, 0.5208, 0.8125, 0.5208, 0.8333, 0.5, 0.8542, 0.5, 0.8542, 0.5208, 0.8333, 0.5208, 0.8542, 0.5, 0.875, 0.5, 0.875, 0.5208, 0.8542, 0.5208, 0.8542, 0.5208, 0.875, 0.5208, 0.875, 0.5417, 0.8542, 0.5417, 0.8542, 0.5417, 0.875, 0.5417, 0.875, 0.5625, 0.8542, 0.5625, 0.8542, 0.5625, 0.875, 0.5625, 0.875, 0.5833, 0.8542, 0.5833, 0.8333, 0.5625, 0.8542, 0.5625, 0.8542, 0.5833, 0.8333, 0.5833, 0.8125, 0.5625, 0.8333, 0.5625, 0.8333, 0.5833, 0.8125, 0.5833, 0.7917, 0.5625, 0.8125, 0.5625, 0.8125, 0.5833, 0.7917, 0.5833, 0.7917, 0.5417, 0.8125, 0.5417, 0.8125, 0.5625, 0.7917, 0.5625, 0.7917, 0.5208, 0.8125, 0.5208, 0.8125, 0.5417, 0.7917, 0.5417, 0.8125, 0.6042, 0.8333, 0.6042, 0.8333, 0.625, 0.8125, 0.625, 0.8333, 0.6042, 0.8542, 0.6042, 0.8542, 0.625, 0.8333, 0.625, 0.8125, 0.625, 0.8333, 0.625, 0.8333, 0.6458, 0.8125, 0.6458, 0.8333, 0.625, 0.8542, 0.625, 0.8542, 0.6458, 0.8333, 0.6458, 0.7917, 0.5833, 0.8125, 0.5833, 0.8125, 0.6042, 0.7917, 0.6042, 0.8125, 0.5833, 0.8333, 0.5833, 0.8333, 0.6042, 0.8125, 0.6042, 0.8333, 0.5833, 0.8542, 0.5833, 0.8542, 0.6042, 0.8333, 0.6042, 0.8542, 0.5833, 0.875, 0.5833, 0.875, 0.6042, 0.8542, 0.6042, 0.8542, 0.6042, 0.875, 0.6042, 0.875, 0.625, 0.8542, 0.625, 0.8542, 0.625, 0.875, 0.625, 0.875, 0.6458, 0.8542, 0.6458, 0.8542, 0.6458, 0.875, 0.6458, 0.875, 0.6667, 0.8542, 0.6667, 0.8333, 0.6458, 0.8542, 0.6458, 0.8542, 0.6667, 0.8333, 0.6667, 0.8125, 0.6458, 0.8333, 0.6458, 0.8333, 0.6667, 0.8125, 0.6667, 0.7917, 0.6458, 0.8125, 0.6458, 0.8125, 0.6667, 0.7917, 0.6667, 0.7917, 0.625, 0.8125, 0.625, 0.8125, 0.6458, 0.7917, 0.6458, 0.7917, 0.6042, 0.8125, 0.6042, 0.8125, 0.625, 0.7917, 0.625])
me_cube_001.update()

# ---- objects
ob_light = bpy.data.objects.new('Light', light_light)
ob_camera = bpy.data.objects.new('Camera', cam_camera)
ob_cube = bpy.data.objects.new('Cube', me_cube_001)

# ---- transforms, parenting, visibility, modifiers, constraints
ob_light.location = (4.076, 1.005, 5.904)
ob_light.rotation_euler = (0.6503, 0.05522, 1.866)
ob_light.lock_rotations_4d = False
ob_light.empty_display_type = 'ARROWS'
ob_light.color = (0.0, 0.0, 0.0, 0.0)
ob_light.lineart.crease_threshold = 0.0
ob_camera.location = (7.359, -6.926, 4.958)
ob_camera.rotation_euler = (1.109, 0.0, 0.8149)
ob_camera.lock_rotations_4d = False
ob_camera.empty_display_type = 'ARROWS'
ob_camera.color = (0.0, 0.0, 0.0, 0.0)
ob_camera.display_type = 'WIRE'
ob_camera.lineart.crease_threshold = 0.0
ob_cube.location = (0.0, 0.0, 0.0)

# ---- collection membership
col_collection.objects.link(ob_light)
col_collection.objects.link(ob_camera)
col_collection.objects.link(ob_cube)

# ---- scene / render settings (as saved in the file)
scene.camera = ob_camera
scene.frame_start = 1; scene.frame_end = 250; scene.frame_set(1)
scene.render.engine = 'BLENDER_EEVEE_NEXT'
scene.cycles.sampling_pattern = 'TABULATED_SOBOL'
scene.eevee.ray_tracing_options.trace_max_roughness = 0.0
bpy.context.view_layer.update()
